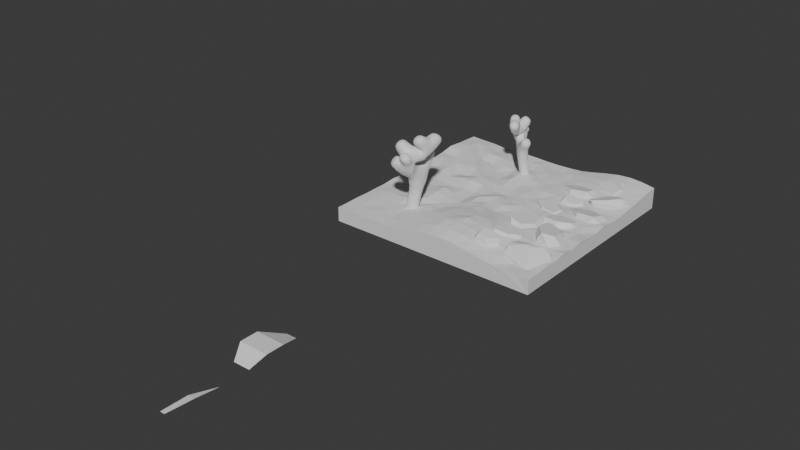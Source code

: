 # Source: simple_garden.blend  (saved by Blender 4.0.36; exported with 4.5.12 LTS)
import bpy
from mathutils import Matrix  # noqa: F401  (used for matrix-valued properties, if any)

bpy.ops.wm.read_factory_settings(use_empty=True)
scene = bpy.context.scene
scene.name = 'Scene'

# ---- collections
col_collection = bpy.data.collections.new('Collection'); scene.collection.children.link(col_collection)
col_rocks = bpy.data.collections.new('rocks'); col_collection.children.link(col_rocks)
col_particles = bpy.data.collections.new('particles'); scene.collection.children.link(col_particles)

# ---- materials (node trees are filled in below, after node groups)
mat_transparent = bpy.data.materials.new('transparent')
mat_transparent.use_transparent_shadow = False
mat_material_001 = bpy.data.materials.new('Material.001')
mat_material_001.use_transparent_shadow = False

# ---- material node trees
mat_transparent.use_nodes = True; mat_transparent.node_tree.nodes.clear()
_N = mat_transparent.node_tree.nodes; _L = mat_transparent.node_tree.links
n0 = _N.new('ShaderNodeBsdfPrincipled'); n0.name = 'Principled BSDF'; n0.location = (10, 300)
n0.inputs[3].default_value = 1.45
n0.inputs[4].default_value = 0.0
n1 = _N.new('ShaderNodeOutputMaterial'); n1.name = 'Material Output'; n1.location = (300, 300)
_L.new(n0.outputs[0], n1.inputs[0])
n1.is_active_output = True
mat_material_001.use_nodes = True; mat_material_001.node_tree.nodes.clear()
_N = mat_material_001.node_tree.nodes; _L = mat_material_001.node_tree.links
n0 = _N.new('ShaderNodeBsdfPrincipled'); n0.name = 'Principled BSDF'; n0.location = (10, 300)
n0.inputs[3].default_value = 1.45
n1 = _N.new('ShaderNodeOutputMaterial'); n1.name = 'Material Output'; n1.location = (300, 300)
_L.new(n0.outputs[0], n1.inputs[0])
n1.is_active_output = True

# ---- world
world_world = bpy.data.worlds.new('World'); scene.world = world_world
world_world.use_nodes = True; world_world.node_tree.nodes.clear()
_N = world_world.node_tree.nodes; _L = world_world.node_tree.links
n0 = _N.new('ShaderNodeOutputWorld'); n0.name = 'World Output'; n0.location = (300, 300)
n1 = _N.new('ShaderNodeBackground'); n1.name = 'Background'; n1.location = (10, 300)
n1.inputs[0].default_value = (0.05088, 0.05088, 0.05088, 1.0)
_L.new(n1.outputs[0], n0.inputs[0])
n0.is_active_output = True
world_world.color = (0.05088, 0.05088, 0.05088)
world_world.use_sun_shadow = False
world_world.sun_shadow_jitter_overblur = 0.0

# ---- meshes
me_plane = bpy.data.meshes.new('Plane')
me_plane.from_pydata([(-1.0, -1.0, 0.0), (1.0, -1.0, 0.0), (-1.0, 1.0, 0.0), (1.0, 1.0, 0.0), (-0.9924, 0.9858, 0.1716), (-1.0, -1.0, 0.1346), (1.0, -0.9974, 0.139), (1.0, 1.0, 0.1973), (-1.0, 0.0, 0.1351), (5.117e-05, -0.9997, 0.2032), (1.0, 0.001614, 0.1374), (0.0, 1.0, 0.1366), (0.0003601, 0.002333, 0.1789), (-1.0, -0.5, 0.1376), (0.5003, -0.9983, 0.1651), (1.001, 0.5059, 0.1497), (-0.4994, 0.9989, 0.1502), (-0.9924, 0.4858, 0.1713), (-0.5, -1.0, 0.1345), (1.002, -0.4885, 0.1544), (0.5, 1.0, 0.1973), (0.0001251, 0.5008, 0.1617), (0.0004526, -0.4971, 0.2183), (-0.5, 0.0, 0.1259), (0.5019, 0.01209, 0.1651), (0.5012, -0.492, 0.1772), (-0.5, -0.5, 0.1291), (-0.4994, 0.4989, 0.1503), (0.5004, 0.5027, 0.1508), (-1.0, -0.75, 0.1378), (0.7501, -0.9995, 0.1354), (1.0, 0.7516, 0.1779), (-0.7451, 0.9908, 0.1598), (-0.9985, 0.2472, 0.1622), (-0.25, -1.0, 0.1628), (1.002, -0.2358, 0.1591), (0.25, 1.0, 0.148), (0.0, 0.75, 0.1519), (0.0002914, -0.2481, 0.1865), (-0.75, 0.0, 0.1402), (0.251, 0.006638, 0.1612), (-1.0, -0.25, 0.1488), (0.2502, -0.9988, 0.2046), (1.0, 0.2517, 0.1374), (-0.25, 1.0, 0.1441), (-0.9887, 0.7288, 0.1862), (-0.75, -1.0, 0.1346), (1.001, -0.7457, 0.1421), (0.75, 1.0, 0.2284), (0.0005129, 0.2533, 0.1534), (0.0002916, -0.7481, 0.2461), (-0.2497, 0.001624, 0.1376), (0.751, 0.006633, 0.1459), (0.5005, -0.247, 0.1462), (0.5009, -0.7444, 0.1892), (0.2513, -0.4914, 0.22), (0.7519, -0.488, 0.1554), (-0.5, -0.25, 0.1644), (-0.5, -0.75, 0.1374), (-0.75, -0.5, 0.1486), (-0.2498, -0.4984, 0.1763), (-0.4985, 0.7472, 0.1679), (-0.5, 0.25, 0.1433), (-0.7451, 0.4908, 0.1694), (-0.25, 0.5, 0.1316), (0.5001, 0.7506, 0.1802), (0.5004, 0.2527, 0.1422), (0.25, 0.5, 0.1572), (0.7506, 0.5038, 0.1537), (0.7504, 0.2523, 0.1392), (0.2504, 0.2524, 0.1432), (0.25, 0.7503, 0.1352), (-0.25, 0.2501, 0.1553), (-0.7494, 0.2489, 0.1703), (-0.7424, 0.7358, 0.1661), (-0.25, -0.7497, 0.1914), (-0.75, -0.75, 0.1335), (-0.75, -0.25, 0.146), (0.7506, -0.7464, 0.1414), (0.2501, -0.7497, 0.2388), (0.2513, -0.2418, 0.1639), (0.7529, -0.231, 0.1674), (-0.2498, -0.2489, 0.1307), (-0.25, 0.75, 0.125), (0.7502, 0.7514, 0.1997), (-1.0, -0.875, 0.1346), (0.876, -0.9937, 0.1454), (1.0, 0.875, 0.1911), (-0.8682, 0.9872, 0.165), (-1.0, 0.1249, 0.1522), (-0.125, -1.0, 0.1847), (1.001, -0.119, 0.1449), (0.125, 1.0, 0.14), (0.0, 0.875, 0.1352), (0.0003572, -0.1227, 0.1663), (-0.875, 0.0, 0.1363), (0.1262, 0.0078, 0.1573), (-1.0, -0.375, 0.1379), (0.3754, -0.9973, 0.1894), (1.0, 0.3765, 0.1371), (-0.375, 1.0, 0.1469), (-0.9898, 0.6059, 0.1961), (-0.625, -1.0, 0.1346), (1.0, -0.6242, 0.1359), (0.625, 1.0, 0.2193), (0.0002511, 0.3766, 0.1495), (0.0004178, -0.6223, 0.2299), (-0.375, 0.0, 0.1453), (0.6264, 0.009184, 0.1491), (0.502, -0.1118, 0.1588), (0.5017, -0.6138, 0.1941), (0.1256, -0.4959, 0.2239), (0.6269, -0.4878, 0.1631), (-0.5, -0.125, 0.1621), (-0.5, -0.625, 0.1417), (-0.875, -0.5, 0.1478), (-0.375, -0.5, 0.1699), (-0.4988, 0.8727, 0.1479), (-0.5, 0.3749, 0.1789), (-0.8682, 0.4872, 0.16), (-0.375, 0.5, 0.1289), (0.5, 0.875, 0.1911), (0.5009, 0.3805, 0.1454), (0.1252, 0.5012, 0.1552), (0.6252, 0.5012, 0.1466), (-1.0, -0.625, 0.1353), (0.625, -0.9999, 0.1423), (1.001, 0.6285, 0.1614), (-0.6225, 0.9953, 0.1445), (-0.9957, 0.3669, 0.1566), (-0.375, -1.0, 0.1432), (1.0, -0.3731, 0.1379), (0.375, 1.0, 0.1705), (0.0, 0.625, 0.1434), (1.238e-05, -0.3749, 0.1991), (-0.625, 0.0, 0.1342), (0.3759, 0.005819, 0.1482), (-1.0, -0.125, 0.1427), (0.1251, -0.9993, 0.2108), (1.002, 0.1363, 0.1542), (-0.125, 1.0, 0.138), (-0.9898, 0.8559, 0.1799), (-0.875, -1.0, 0.1346), (1.0, -0.8747, 0.135), (0.875, 1.0, 0.2193), (0.0005315, 0.1284, 0.1411), (0.0003301, -0.8729, 0.2322), (-0.1249, 0.0009003, 0.1587), (0.8769, 0.01254, 0.1562), (0.5019, -0.3628, 0.1653), (0.5004, -0.8726, 0.1789), (0.3754, -0.4972, 0.1908), (0.876, -0.4938, 0.1453), (-0.5, -0.375, 0.15), (-0.5, -0.875, 0.1397), (-0.625, -0.5, 0.1603), (-0.125, -0.4998, 0.2065), (-0.4988, 0.6227, 0.1333), (-0.5, 0.125, 0.171), (-0.6225, 0.4953, 0.1796), (-0.125, 0.5, 0.1722), (0.5, 0.625, 0.1569), (0.5007, 0.1298, 0.149), (0.3754, 0.5026, 0.1518), (0.8758, 0.5051, 0.1535), (0.7513, 0.3835, 0.1496), (0.7519, 0.1375, 0.156), (0.6255, 0.2533, 0.1449), (0.8759, 0.2559, 0.1448), (0.2509, 0.3807, 0.1632), (0.2511, 0.1323, 0.1509), (0.1258, 0.2549, 0.1579), (0.3751, 0.2506, 0.1525), (0.25, 0.875, 0.1526), (0.2501, 0.6259, 0.1458), (0.125, 0.75, 0.1472), (0.3751, 0.7504, 0.1608), (-0.25, 0.375, 0.1365), (-0.2499, 0.1254, 0.1656), (-0.375, 0.25, 0.1759), (-0.1249, 0.2504, 0.1522), (-0.7475, 0.3703, 0.158), (-0.75, 0.125, 0.1513), (-0.8738, 0.2477, 0.1373), (-0.625, 0.2499, 0.1266), (-0.7432, 0.8622, 0.1729), (-0.7432, 0.6122, 0.1871), (-0.8648, 0.7309, 0.1958), (-0.6207, 0.7419, 0.1732), (-0.2498, -0.6237, 0.1897), (-0.25, -0.875, 0.1762), (-0.375, -0.75, 0.1646), (-0.125, -0.7499, 0.2152), (-0.75, -0.625, 0.1416), (-0.75, -0.875, 0.1378), (-0.875, -0.75, 0.1403), (-0.625, -0.75, 0.139), (-0.75, -0.125, 0.1263), (-0.75, -0.375, 0.1348), (-0.875, -0.25, 0.139), (-0.625, -0.25, 0.1437), (0.7508, -0.6199, 0.1435), (0.75, -0.8749, 0.1349), (0.6263, -0.7413, 0.167), (0.8755, -0.747, 0.1398), (0.2501, -0.6244, 0.2281), (0.2508, -0.8696, 0.2346), (0.1255, -0.747, 0.2526), (0.3754, -0.7472, 0.2143), (0.2502, -0.1238, 0.1585), (0.2509, -0.3694, 0.1841), (0.1258, -0.2449, 0.1631), (0.3765, -0.2406, 0.1561), (0.7504, -0.1226, 0.1387), (0.7508, -0.3697, 0.1437), (0.6258, -0.2445, 0.1475), (0.8759, -0.2441, 0.1448), (-0.2498, -0.1234, 0.134), (-0.2499, -0.3742, 0.1737), (-0.375, -0.2499, 0.1406), (-0.1243, -0.2456, 0.1801), (-0.25, 0.875, 0.1423), (-0.25, 0.625, 0.1426), (-0.375, 0.7499, 0.1543), (-0.125, 0.75, 0.1294), (0.75, 0.8751, 0.2195), (0.7503, 0.6267, 0.1735), (0.6253, 0.752, 0.1946), (0.8751, 0.7507, 0.1923), (0.8753, 0.6267, 0.1693), (0.6254, 0.6276, 0.1713), (0.625, 0.8751, 0.2115), (-0.125, 0.625, 0.1704), (-0.375, 0.625, 0.1534), (-0.375, 0.875, 0.1454), (-0.1246, -0.3722, 0.185), (-0.375, -0.3748, 0.1309), (-0.375, -0.1249, 0.1349), (0.8764, -0.3659, 0.1503), (0.6265, -0.3652, 0.1538), (0.6256, -0.1209, 0.1457), (0.376, -0.3687, 0.1772), (0.1258, -0.3697, 0.1986), (0.1259, -0.119, 0.1797), (0.3758, -0.8697, 0.2117), (0.1255, -0.8718, 0.2407), (0.1255, -0.6221, 0.2516), (0.8753, -0.8733, 0.1376), (0.6262, -0.867, 0.163), (0.6261, -0.6178, 0.1616), (-0.625, -0.375, 0.1397), (-0.875, -0.375, 0.1413), (-0.875, -0.125, 0.1305), (-0.625, -0.875, 0.1379), (-0.875, -0.875, 0.1354), (-0.875, -0.625, 0.1442), (-0.1249, -0.8744, 0.2057), (-0.375, -0.875, 0.1551), (-0.375, -0.625, 0.1652), (-0.6212, 0.6178, 0.1537), (-0.8657, 0.6077, 0.1781), (-0.8657, 0.8577, 0.178), (-0.625, 0.125, 0.1453), (-0.875, 0.125, 0.1442), (-0.8712, 0.3678, 0.1763), (-0.1246, 0.1276, 0.1426), (-0.375, 0.125, 0.1815), (-0.375, 0.375, 0.1441), (0.3753, 0.627, 0.1455), (0.125, 0.6253, 0.1536), (0.125, 0.875, 0.1346), (0.3764, 0.1343, 0.1544), (0.1259, 0.131, 0.1586), (0.1252, 0.3762, 0.1508), (0.8768, 0.1369, 0.1551), (0.6269, 0.1373, 0.1585), (0.6251, 0.3758, 0.138), (0.8754, 0.3776, 0.1392), (0.3757, 0.3799, 0.1561), (0.375, 0.875, 0.1709), (-0.1249, 0.3757, 0.1802), (-0.624, 0.3731, 0.1692), (-0.6212, 0.8678, 0.1527), (-0.1248, -0.6238, 0.2234), (-0.625, -0.625, 0.1385), (-0.625, -0.125, 0.1397), (0.876, -0.6188, 0.1453), (0.3765, -0.615, 0.2197), (0.3756, -0.1209, 0.1485), (0.8759, -0.119, 0.145), (-0.1245, -0.1216, 0.1827), (-0.125, 0.875, 0.149), (0.875, 0.8751, 0.2114)], [], [(0, 2, 3, 1), (292, 7, 144), (1, 3, 7, 87, 31, 127, 15, 99, 43, 139, 10, 91, 35, 131, 19, 103, 47, 143, 6), (2, 0, 5, 85, 29, 125, 13, 97, 41, 137, 8, 89, 33, 129, 17, 101, 45, 141, 4), (3, 2, 4, 88, 32, 128, 16, 100, 44, 140, 11, 92, 36, 132, 20, 104, 48, 144, 7), (0, 1, 6, 86, 30, 126, 14, 98, 42, 138, 9, 90, 34, 130, 18, 102, 46, 142, 5), (93, 140, 291), (290, 12, 147), (289, 10, 148), (109, 136, 288), (110, 151, 287), (103, 152, 286), (285, 23, 135), (284, 26, 155), (106, 156, 283), (117, 128, 282), (118, 159, 281), (105, 160, 280), (121, 132, 279), (278, 28, 163), (99, 164, 277), (165, 124, 276), (275, 69, 167), (274, 43, 168), (169, 123, 273), (272, 70, 171), (271, 66, 172), (173, 92, 270), (174, 175, 269), (161, 176, 268), (177, 120, 267), (178, 179, 266), (145, 180, 265), (181, 119, 264), (182, 183, 263), (262, 62, 184), (185, 88, 261), (186, 187, 260), (157, 188, 259), (189, 116, 258), (190, 191, 257), (146, 192, 256), (255, 59, 115), (254, 76, 195), (253, 58, 196), (252, 39, 95), (198, 199, 251), (153, 200, 250), (249, 56, 112), (248, 78, 203), (143, 204, 247), (205, 111, 246), (245, 79, 207), (244, 54, 208), (243, 40, 96), (210, 211, 242), (149, 212, 241), (240, 52, 108), (214, 215, 239), (131, 216, 238), (217, 107, 237), (236, 82, 219), (235, 38, 220), (234, 44, 100), (222, 223, 233), (133, 224, 232), (225, 104, 231), (230, 84, 227), (229, 31, 228), (226, 228, 84), (68, 229, 226), (15, 229, 164), (230, 65, 161), (124, 161, 28), (68, 230, 124), (231, 20, 121), (227, 121, 65), (84, 231, 227), (222, 224, 83), (160, 222, 64), (21, 232, 160), (233, 61, 157), (120, 157, 27), (120, 222, 233), (234, 16, 117), (223, 117, 61), (223, 221, 234), (218, 220, 82), (60, 235, 218), (156, 134, 235), (153, 219, 57), (26, 236, 153), (116, 218, 236), (237, 23, 113), (219, 113, 57), (82, 237, 219), (214, 216, 81), (56, 238, 214), (152, 131, 238), (149, 215, 53), (112, 149, 25), (112, 214, 239), (109, 108, 24), (53, 240, 109), (81, 240, 215), (241, 80, 210), (151, 210, 55), (25, 241, 151), (242, 38, 134), (111, 134, 22), (55, 242, 111), (243, 12, 94), (211, 94, 38), (211, 209, 243), (206, 208, 79), (42, 244, 206), (98, 150, 244), (245, 50, 146), (138, 146, 9), (42, 245, 138), (106, 111, 22), (50, 246, 106), (207, 205, 246), (247, 78, 202), (86, 202, 30), (86, 143, 247), (248, 54, 150), (126, 150, 14), (126, 202, 248), (249, 25, 110), (54, 249, 110), (203, 201, 249), (250, 77, 198), (59, 250, 198), (155, 153, 250), (97, 199, 41), (13, 251, 97), (59, 251, 115), (252, 8, 137), (199, 137, 41), (199, 197, 252), (194, 196, 76), (102, 194, 46), (18, 253, 102), (254, 29, 85), (142, 85, 5), (46, 254, 142), (255, 13, 125), (195, 125, 29), (195, 193, 255), (256, 75, 190), (90, 190, 34), (9, 256, 90), (257, 58, 154), (130, 154, 18), (34, 257, 130), (114, 116, 26), (191, 114, 58), (75, 258, 191), (259, 74, 186), (159, 186, 63), (27, 259, 159), (260, 45, 101), (119, 101, 17), (63, 260, 119), (141, 88, 4), (187, 141, 45), (74, 261, 187), (262, 73, 182), (39, 262, 182), (23, 262, 135), (263, 33, 89), (8, 263, 89), (39, 263, 95), (264, 17, 129), (183, 129, 33), (73, 264, 183), (265, 72, 178), (147, 178, 51), (147, 145, 265), (158, 179, 62), (107, 158, 23), (107, 178, 266), (267, 27, 118), (179, 118, 62), (72, 267, 179), (268, 71, 174), (163, 174, 67), (163, 161, 268), (269, 37, 133), (123, 133, 21), (123, 174, 269), (270, 11, 93), (175, 93, 37), (71, 270, 175), (170, 172, 70), (136, 170, 40), (24, 271, 136), (272, 49, 145), (96, 145, 12), (40, 272, 96), (105, 123, 21), (49, 273, 105), (70, 273, 171), (166, 168, 69), (148, 166, 52), (148, 139, 274), (275, 66, 162), (108, 162, 24), (108, 166, 275), (122, 124, 28), (66, 276, 122), (69, 276, 167), (165, 164, 68), (69, 277, 165), (168, 99, 277), (278, 67, 169), (70, 278, 169), (66, 278, 172), (173, 132, 36), (176, 173, 71), (65, 279, 176), (177, 160, 64), (180, 177, 72), (49, 280, 180), (281, 63, 181), (184, 181, 73), (62, 281, 184), (282, 32, 185), (188, 185, 74), (61, 282, 188), (189, 156, 60), (192, 189, 75), (50, 283, 192), (284, 59, 193), (196, 193, 76), (58, 284, 196), (285, 39, 197), (77, 285, 197), (200, 113, 285), (201, 152, 56), (204, 201, 78), (204, 103, 286), (287, 55, 205), (208, 205, 79), (54, 287, 208), (288, 40, 209), (212, 209, 80), (53, 288, 212), (289, 52, 213), (81, 289, 213), (35, 289, 216), (217, 147, 51), (220, 217, 82), (220, 94, 290), (221, 140, 44), (224, 221, 83), (37, 291, 224), (225, 144, 48), (84, 292, 225), (228, 87, 292), (292, 87, 7), (93, 11, 140), (290, 94, 12), (289, 91, 10), (109, 24, 136), (110, 25, 151), (103, 19, 152), (285, 113, 23), (284, 114, 26), (106, 22, 156), (117, 16, 128), (118, 27, 159), (105, 21, 160), (121, 20, 132), (278, 122, 28), (99, 15, 164), (165, 68, 124), (275, 166, 69), (274, 139, 43), (169, 67, 123), (272, 170, 70), (271, 162, 66), (173, 36, 92), (174, 71, 175), (161, 65, 176), (177, 64, 120), (178, 72, 179), (145, 49, 180), (181, 63, 119), (182, 73, 183), (262, 158, 62), (185, 32, 88), (186, 74, 187), (157, 61, 188), (189, 60, 116), (190, 75, 191), (146, 50, 192), (255, 193, 59), (254, 194, 76), (253, 154, 58), (252, 197, 39), (198, 77, 199), (153, 57, 200), (249, 201, 56), (248, 202, 78), (143, 47, 204), (205, 55, 111), (245, 206, 79), (244, 150, 54), (243, 209, 40), (210, 80, 211), (149, 53, 212), (240, 213, 52), (214, 81, 215), (131, 35, 216), (217, 51, 107), (236, 218, 82), (235, 134, 38), (234, 221, 44), (222, 83, 223), (133, 37, 224), (225, 48, 104), (230, 226, 84), (229, 127, 31), (226, 229, 228), (68, 164, 229), (15, 127, 229), (230, 227, 65), (124, 230, 161), (68, 226, 230), (231, 104, 20), (227, 231, 121), (84, 225, 231), (222, 232, 224), (160, 232, 222), (21, 133, 232), (233, 223, 61), (120, 233, 157), (120, 64, 222), (234, 100, 16), (223, 234, 117), (223, 83, 221), (218, 235, 220), (60, 156, 235), (156, 22, 134), (153, 236, 219), (26, 116, 236), (116, 60, 218), (237, 107, 23), (219, 237, 113), (82, 217, 237), (214, 238, 216), (56, 152, 238), (152, 19, 131), (149, 239, 215), (112, 239, 149), (112, 56, 214), (109, 240, 108), (53, 215, 240), (81, 213, 240), (241, 212, 80), (151, 241, 210), (25, 149, 241), (242, 211, 38), (111, 242, 134), (55, 210, 242), (243, 96, 12), (211, 243, 94), (211, 80, 209), (206, 244, 208), (42, 98, 244), (98, 14, 150), (245, 207, 50), (138, 245, 146), (42, 206, 245), (106, 246, 111), (50, 207, 246), (207, 79, 205), (247, 204, 78), (86, 247, 202), (86, 6, 143), (248, 203, 54), (126, 248, 150), (126, 30, 202), (249, 112, 25), (54, 203, 249), (203, 78, 201), (250, 200, 77), (59, 155, 250), (155, 26, 153), (97, 251, 199), (13, 115, 251), (59, 198, 251), (252, 95, 8), (199, 252, 137), (199, 77, 197), (194, 253, 196), (102, 253, 194), (18, 154, 253), (254, 195, 29), (142, 254, 85), (46, 194, 254), (255, 115, 13), (195, 255, 125), (195, 76, 193), (256, 192, 75), (90, 256, 190), (9, 146, 256), (257, 191, 58), (130, 257, 154), (34, 190, 257), (114, 258, 116), (191, 258, 114), (75, 189, 258), (259, 188, 74), (159, 259, 186), (27, 157, 259), (260, 187, 45), (119, 260, 101), (63, 186, 260), (141, 261, 88), (187, 261, 141), (74, 185, 261), (262, 184, 73), (39, 135, 262), (23, 158, 262), (263, 183, 33), (8, 95, 263), (39, 182, 263), (264, 119, 17), (183, 264, 129), (73, 181, 264), (265, 180, 72), (147, 265, 178), (147, 12, 145), (158, 266, 179), (107, 266, 158), (107, 51, 178), (267, 120, 27), (179, 267, 118), (72, 177, 267), (268, 176, 71), (163, 268, 174), (163, 28, 161), (269, 175, 37), (123, 269, 133), (123, 67, 174), (270, 92, 11), (175, 270, 93), (71, 173, 270), (170, 271, 172), (136, 271, 170), (24, 162, 271), (272, 171, 49), (96, 272, 145), (40, 170, 272), (105, 273, 123), (49, 171, 273), (70, 169, 273), (166, 274, 168), (148, 274, 166), (148, 10, 139), (275, 167, 66), (108, 275, 162), (108, 52, 166), (122, 276, 124), (66, 167, 276), (69, 165, 276), (165, 277, 164), (69, 168, 277), (168, 43, 99), (278, 163, 67), (70, 172, 278), (66, 122, 278), (173, 279, 132), (176, 279, 173), (65, 121, 279), (177, 280, 160), (180, 280, 177), (49, 105, 280), (281, 159, 63), (184, 281, 181), (62, 118, 281), (282, 128, 32), (188, 282, 185), (61, 117, 282), (189, 283, 156), (192, 283, 189), (50, 106, 283), (284, 155, 59), (196, 284, 193), (58, 114, 284), (285, 135, 39), (77, 200, 285), (200, 57, 113), (201, 286, 152), (204, 286, 201), (204, 47, 103), (287, 151, 55), (208, 287, 205), (54, 110, 287), (288, 136, 40), (212, 288, 209), (53, 109, 288), (289, 148, 52), (81, 216, 289), (35, 91, 289), (217, 290, 147), (220, 290, 217), (220, 38, 94), (221, 291, 140), (224, 291, 221), (37, 93, 291), (225, 292, 144), (84, 228, 292), (228, 31, 87)])
_uv = me_plane.uv_layers.new(name='UVMap')
_uv.uv.foreach_set('vector', [0.0, 0.0, 0.0, 1.0, 1.0, 1.0, 1.0, 0.0, 0.9375, 0.9375, 1.0, 1.0, 0.9375, 1.0, 1.0, 0.0, 1.0, 1.0, 1.0, 1.0, 1.0, 0.9375, 1.0, 0.875, 1.0, 0.8125, 1.0, 0.75, 1.0, 0.6875, 1.0, 0.625, 1.0, 0.5625, 1.0, 0.5, 1.0, 0.4375, 1.0, 0.375, 1.0, 0.3125, 1.0, 0.25, 1.0, 0.1875, 1.0, 0.125, 1.0, 0.0625, 1.0, 0.0, 0.0, 1.0, 0.0, 0.0, 0.0, 0.0, 0.0, 0.0625, 0.0, 0.125, 0.0, 0.1875, 0.0, 0.25, 0.0, 0.3125, 0.0, 0.375, 0.0, 0.4375, 0.0, 0.5, 0.0, 0.5625, 0.0, 0.625, 0.0, 0.6875, 0.0, 0.75, 0.0, 0.8125, 0.0, 0.875, 0.0, 0.9375, 0.0, 1.0, 1.0, 1.0, 0.0, 1.0, 0.0, 1.0, 0.0625, 1.0, 0.125, 1.0, 0.1875, 1.0, 0.25, 1.0, 0.3125, 1.0, 0.375, 1.0, 0.4375, 1.0, 0.5, 1.0, 0.5625, 1.0, 0.625, 1.0, 0.6875, 1.0, 0.75, 1.0, 0.8125, 1.0, 0.875, 1.0, 0.9375, 1.0, 1.0, 1.0, 0.0, 0.0, 1.0, 0.0, 1.0, 0.0, 0.9375, 0.0, 0.875, 0.0, 0.8125, 0.0, 0.75, 0.0, 0.6875, 0.0, 0.625, 0.0, 0.5625, 0.0, 0.5, 0.0, 0.4375, 0.0, 0.375, 0.0, 0.3125, 0.0, 0.25, 0.0, 0.1875, 0.0, 0.125, 0.0, 0.0625, 0.0, 0.0, 0.0, 0.5, 0.9375, 0.4375, 1.0, 0.4375, 0.9375, 0.4375, 0.4375, 0.5, 0.5, 0.4375, 0.5, 0.9375, 0.4375, 1.0, 0.5, 0.9375, 0.5, 0.75, 0.4375, 0.6875, 0.5, 0.6875, 0.4375, 0.75, 0.1875, 0.6875, 0.25, 0.6875, 0.1875, 1.0, 0.1875, 0.9375, 0.25, 0.9375, 0.1875, 0.1875, 0.4375, 0.25, 0.5, 0.1875, 0.5, 0.1875, 0.1875, 0.25, 0.25, 0.1875, 0.25, 0.5, 0.1875, 0.4375, 0.25, 0.4375, 0.1875, 0.25, 0.9375, 0.1875, 1.0, 0.1875, 0.9375, 0.25, 0.6875, 0.1875, 0.75, 0.1875, 0.6875, 0.5, 0.6875, 0.4375, 0.75, 0.4375, 0.6875, 0.75, 0.9375, 0.6875, 1.0, 0.6875, 0.9375, 0.6875, 0.6875, 0.75, 0.75, 0.6875, 0.75, 1.0, 0.6875, 0.9375, 0.75, 0.9375, 0.6875, 0.875, 0.6875, 0.8125, 0.75, 0.8125, 0.6875, 0.8125, 0.5625, 0.875, 0.625, 0.8125, 0.625, 0.9375, 0.5625, 1.0, 0.625, 0.9375, 0.625, 0.625, 0.6875, 0.5625, 0.75, 0.5625, 0.6875, 0.5625, 0.5625, 0.625, 0.625, 0.5625, 0.625, 0.6875, 0.5625, 0.75, 0.625, 0.6875, 0.625, 0.625, 0.9375, 0.5625, 1.0, 0.5625, 0.9375, 0.625, 0.8125, 0.5625, 0.875, 0.5625, 0.8125, 0.75, 0.8125, 0.6875, 0.875, 0.6875, 0.8125, 0.375, 0.6875, 0.3125, 0.75, 0.3125, 0.6875, 0.375, 0.5625, 0.3125, 0.625, 0.3125, 0.5625, 0.5, 0.5625, 0.4375, 0.625, 0.4375, 0.5625, 0.125, 0.6875, 0.0625, 0.75, 0.0625, 0.6875, 0.125, 0.5625, 0.0625, 0.625, 0.0625, 0.5625, 0.1875, 0.5625, 0.25, 0.625, 0.1875, 0.625, 0.125, 0.9375, 0.0625, 1.0, 0.0625, 0.9375, 0.125, 0.8125, 0.0625, 0.875, 0.0625, 0.8125, 0.25, 0.8125, 0.1875, 0.875, 0.1875, 0.8125, 0.375, 0.1875, 0.3125, 0.25, 0.3125, 0.1875, 0.375, 0.0625, 0.3125, 0.125, 0.3125, 0.0625, 0.5, 0.0625, 0.4375, 0.125, 0.4375, 0.0625, 0.0625, 0.1875, 0.125, 0.25, 0.0625, 0.25, 0.0625, 0.0625, 0.125, 0.125, 0.0625, 0.125, 0.1875, 0.0625, 0.25, 0.125, 0.1875, 0.125, 0.0625, 0.4375, 0.125, 0.5, 0.0625, 0.5, 0.125, 0.3125, 0.0625, 0.375, 0.0625, 0.3125, 0.25, 0.3125, 0.1875, 0.375, 0.1875, 0.3125, 0.8125, 0.1875, 0.875, 0.25, 0.8125, 0.25, 0.8125, 0.0625, 0.875, 0.125, 0.8125, 0.125, 1.0, 0.0625, 0.9375, 0.125, 0.9375, 0.0625, 0.625, 0.1875, 0.5625, 0.25, 0.5625, 0.1875, 0.5625, 0.0625, 0.625, 0.125, 0.5625, 0.125, 0.6875, 0.0625, 0.75, 0.125, 0.6875, 0.125, 0.5625, 0.4375, 0.625, 0.5, 0.5625, 0.5, 0.625, 0.3125, 0.5625, 0.375, 0.5625, 0.3125, 0.75, 0.3125, 0.6875, 0.375, 0.6875, 0.3125, 0.8125, 0.4375, 0.875, 0.5, 0.8125, 0.5, 0.875, 0.3125, 0.8125, 0.375, 0.8125, 0.3125, 1.0, 0.3125, 0.9375, 0.375, 0.9375, 0.3125, 0.375, 0.4375, 0.3125, 0.5, 0.3125, 0.4375, 0.3125, 0.3125, 0.375, 0.375, 0.3125, 0.375, 0.4375, 0.3125, 0.5, 0.375, 0.4375, 0.375, 0.3125, 0.9375, 0.375, 1.0, 0.3125, 1.0, 0.375, 0.8125, 0.3125, 0.875, 0.3125, 0.8125, 0.5, 0.8125, 0.4375, 0.875, 0.4375, 0.8125, 0.875, 0.9375, 0.8125, 1.0, 0.8125, 0.9375, 0.8125, 0.8125, 0.875, 0.875, 0.8125, 0.875, 0.9375, 0.8125, 1.0, 0.875, 0.9375, 0.875, 0.875, 0.8125, 0.9375, 0.875, 0.875, 0.875, 0.875, 0.75, 0.9375, 0.8125, 0.875, 0.8125, 1.0, 0.75, 0.9375, 0.8125, 0.9375, 0.75, 0.8125, 0.8125, 0.75, 0.875, 0.75, 0.8125, 0.8125, 0.75, 0.75, 0.8125, 0.75, 0.75, 0.875, 0.75, 0.8125, 0.8125, 0.8125, 0.75, 0.8125, 0.9375, 0.75, 1.0, 0.75, 0.9375, 0.8125, 0.875, 0.75, 0.9375, 0.75, 0.875, 0.875, 0.875, 0.8125, 0.9375, 0.8125, 0.875, 0.375, 0.8125, 0.4375, 0.875, 0.375, 0.875, 0.4375, 0.75, 0.375, 0.8125, 0.375, 0.75, 0.5, 0.75, 0.4375, 0.8125, 0.4375, 0.75, 0.3125, 0.8125, 0.25, 0.875, 0.25, 0.8125, 0.3125, 0.75, 0.25, 0.8125, 0.25, 0.75, 0.3125, 0.75, 0.375, 0.8125, 0.3125, 0.8125, 0.3125, 0.9375, 0.25, 1.0, 0.25, 0.9375, 0.3125, 0.875, 0.25, 0.9375, 0.25, 0.875, 0.3125, 0.875, 0.375, 0.9375, 0.3125, 0.9375, 0.375, 0.3125, 0.4375, 0.375, 0.375, 0.375, 0.375, 0.25, 0.4375, 0.3125, 0.375, 0.3125, 0.4375, 0.25, 0.5, 0.3125, 0.4375, 0.3125, 0.25, 0.3125, 0.3125, 0.375, 0.25, 0.375, 0.25, 0.25, 0.3125, 0.3125, 0.25, 0.3125, 0.3125, 0.25, 0.375, 0.3125, 0.3125, 0.3125, 0.3125, 0.4375, 0.25, 0.5, 0.25, 0.4375, 0.3125, 0.375, 0.25, 0.4375, 0.25, 0.375, 0.375, 0.375, 0.3125, 0.4375, 0.3125, 0.375, 0.875, 0.3125, 0.9375, 0.375, 0.875, 0.375, 0.875, 0.25, 0.9375, 0.3125, 0.875, 0.3125, 0.9375, 0.25, 1.0, 0.3125, 0.9375, 0.3125, 0.75, 0.3125, 0.8125, 0.375, 0.75, 0.375, 0.8125, 0.25, 0.75, 0.3125, 0.75, 0.25, 0.8125, 0.25, 0.875, 0.3125, 0.8125, 0.3125, 0.75, 0.4375, 0.8125, 0.5, 0.75, 0.5, 0.75, 0.375, 0.8125, 0.4375, 0.75, 0.4375, 0.875, 0.375, 0.8125, 0.4375, 0.8125, 0.375, 0.6875, 0.3125, 0.625, 0.375, 0.625, 0.3125, 0.6875, 0.25, 0.625, 0.3125, 0.625, 0.25, 0.75, 0.25, 0.6875, 0.3125, 0.6875, 0.25, 0.5625, 0.3125, 0.5, 0.375, 0.5, 0.3125, 0.5625, 0.25, 0.5, 0.3125, 0.5, 0.25, 0.625, 0.25, 0.5625, 0.3125, 0.5625, 0.25, 0.5625, 0.4375, 0.5, 0.5, 0.5, 0.4375, 0.5625, 0.375, 0.5, 0.4375, 0.5, 0.375, 0.5625, 0.375, 0.625, 0.4375, 0.5625, 0.4375, 0.625, 0.0625, 0.6875, 0.125, 0.625, 0.125, 0.625, 0.0, 0.6875, 0.0625, 0.625, 0.0625, 0.6875, 0.0, 0.75, 0.0625, 0.6875, 0.0625, 0.5625, 0.0625, 0.5, 0.125, 0.5, 0.0625, 0.5625, 0.0, 0.5, 0.0625, 0.5, 0.0, 0.625, 0.0, 0.5625, 0.0625, 0.5625, 0.0, 0.5, 0.1875, 0.5625, 0.25, 0.5, 0.25, 0.5, 0.125, 0.5625, 0.1875, 0.5, 0.1875, 0.5625, 0.125, 0.625, 0.1875, 0.5625, 0.1875, 0.9375, 0.0625, 0.875, 0.125, 0.875, 0.0625, 0.9375, 0.0, 0.875, 0.0625, 0.875, 0.0, 0.9375, 0.0, 1.0, 0.0625, 0.9375, 0.0625, 0.8125, 0.0625, 0.75, 0.125, 0.75, 0.0625, 0.8125, 0.0, 0.75, 0.0625, 0.75, 0.0, 0.8125, 0.0, 0.875, 0.0625, 0.8125, 0.0625, 0.8125, 0.1875, 0.75, 0.25, 0.75, 0.1875, 0.75, 0.125, 0.8125, 0.1875, 0.75, 0.1875, 0.8125, 0.125, 0.875, 0.1875, 0.8125, 0.1875, 0.1875, 0.3125, 0.125, 0.375, 0.125, 0.3125, 0.125, 0.25, 0.1875, 0.3125, 0.125, 0.3125, 0.1875, 0.25, 0.25, 0.3125, 0.1875, 0.3125, 0.0, 0.3125, 0.0625, 0.375, 0.0, 0.375, 0.0, 0.25, 0.0625, 0.3125, 0.0, 0.3125, 0.125, 0.25, 0.0625, 0.3125, 0.0625, 0.25, 0.0625, 0.4375, 0.0, 0.5, 0.0, 0.4375, 0.0625, 0.375, 0.0, 0.4375, 0.0, 0.375, 0.0625, 0.375, 0.125, 0.4375, 0.0625, 0.4375, 0.125, 0.0625, 0.1875, 0.125, 0.125, 0.125, 0.1875, 0.0, 0.125, 0.0625, 0.125, 0.0, 0.25, 0.0, 0.1875, 0.0625, 0.1875, 0.0, 0.0625, 0.0625, 0.0, 0.125, 0.0, 0.0625, 0.0625, 0.0, 0.0, 0.0625, 0.0, 0.0, 0.125, 0.0, 0.0625, 0.0625, 0.0625, 0.0, 0.0625, 0.1875, 0.0, 0.25, 0.0, 0.1875, 0.0625, 0.125, 0.0, 0.1875, 0.0, 0.125, 0.0625, 0.125, 0.125, 0.1875, 0.0625, 0.1875, 0.4375, 0.0625, 0.375, 0.125, 0.375, 0.0625, 0.4375, 0.0, 0.375, 0.0625, 0.375, 0.0, 0.5, 0.0, 0.4375, 0.0625, 0.4375, 0.0, 0.3125, 0.0625, 0.25, 0.125, 0.25, 0.0625, 0.3125, 0.0, 0.25, 0.0625, 0.25, 0.0, 0.375, 0.0, 0.3125, 0.0625, 0.3125, 0.0, 0.25, 0.1875, 0.3125, 0.25, 0.25, 0.25, 0.3125, 0.125, 0.25, 0.1875, 0.25, 0.125, 0.375, 0.125, 0.3125, 0.1875, 0.3125, 0.125, 0.1875, 0.8125, 0.125, 0.875, 0.125, 0.8125, 0.1875, 0.75, 0.125, 0.8125, 0.125, 0.75, 0.25, 0.75, 0.1875, 0.8125, 0.1875, 0.75, 0.0625, 0.8125, 0.0, 0.875, 0.0, 0.8125, 0.0625, 0.75, 0.0, 0.8125, 0.0, 0.75, 0.125, 0.75, 0.0625, 0.8125, 0.0625, 0.75, 0.0, 0.9375, 0.0625, 1.0, 0.0, 1.0, 0.0625, 0.875, 0.0, 0.9375, 0.0, 0.875, 0.125, 0.875, 0.0625, 0.9375, 0.0625, 0.875, 0.1875, 0.5625, 0.125, 0.625, 0.125, 0.5625, 0.125, 0.5, 0.1875, 0.5625, 0.125, 0.5625, 0.25, 0.5, 0.1875, 0.5625, 0.1875, 0.5, 0.0625, 0.5625, 0.0, 0.625, 0.0, 0.5625, 0.0, 0.5, 0.0625, 0.5625, 0.0, 0.5625, 0.125, 0.5, 0.0625, 0.5625, 0.0625, 0.5, 0.0625, 0.6875, 0.0, 0.75, 0.0, 0.6875, 0.0625, 0.625, 0.0, 0.6875, 0.0, 0.625, 0.125, 0.625, 0.0625, 0.6875, 0.0625, 0.625, 0.4375, 0.5625, 0.375, 0.625, 0.375, 0.5625, 0.4375, 0.5, 0.375, 0.5625, 0.375, 0.5, 0.4375, 0.5, 0.5, 0.5625, 0.4375, 0.5625, 0.25, 0.5625, 0.3125, 0.625, 0.25, 0.625, 0.3125, 0.5, 0.25, 0.5625, 0.25, 0.5, 0.3125, 0.5, 0.375, 0.5625, 0.3125, 0.5625, 0.3125, 0.6875, 0.25, 0.75, 0.25, 0.6875, 0.3125, 0.625, 0.25, 0.6875, 0.25, 0.625, 0.375, 0.625, 0.3125, 0.6875, 0.3125, 0.625, 0.6875, 0.8125, 0.625, 0.875, 0.625, 0.8125, 0.6875, 0.75, 0.625, 0.8125, 0.625, 0.75, 0.6875, 0.75, 0.75, 0.8125, 0.6875, 0.8125, 0.5625, 0.8125, 0.5, 0.875, 0.5, 0.8125, 0.5625, 0.75, 0.5, 0.8125, 0.5, 0.75, 0.5625, 0.75, 0.625, 0.8125, 0.5625, 0.8125, 0.5625, 0.9375, 0.5, 1.0, 0.5, 0.9375, 0.5625, 0.875, 0.5, 0.9375, 0.5, 0.875, 0.625, 0.875, 0.5625, 0.9375, 0.5625, 0.875, 0.625, 0.5625, 0.6875, 0.625, 0.625, 0.625, 0.6875, 0.5, 0.625, 0.5625, 0.625, 0.5, 0.75, 0.5, 0.6875, 0.5625, 0.6875, 0.5, 0.5625, 0.5625, 0.5, 0.625, 0.5, 0.5625, 0.5625, 0.5, 0.5, 0.5625, 0.5, 0.5, 0.625, 0.5, 0.5625, 0.5625, 0.5625, 0.5, 0.5, 0.6875, 0.5625, 0.75, 0.5, 0.75, 0.5, 0.625, 0.5625, 0.6875, 0.5, 0.6875, 0.625, 0.625, 0.5625, 0.6875, 0.5625, 0.625, 0.875, 0.5625, 0.9375, 0.625, 0.875, 0.625, 0.9375, 0.5, 0.875, 0.5625, 0.875, 0.5, 0.9375, 0.5, 1.0, 0.5625, 0.9375, 0.5625, 0.8125, 0.5625, 0.75, 0.625, 0.75, 0.5625, 0.8125, 0.5, 0.75, 0.5625, 0.75, 0.5, 0.8125, 0.5, 0.875, 0.5625, 0.8125, 0.5625, 0.75, 0.6875, 0.8125, 0.75, 0.75, 0.75, 0.75, 0.625, 0.8125, 0.6875, 0.75, 0.6875, 0.875, 0.625, 0.8125, 0.6875, 0.8125, 0.625, 0.875, 0.6875, 0.9375, 0.75, 0.875, 0.75, 0.875, 0.625, 0.9375, 0.6875, 0.875, 0.6875, 0.9375, 0.625, 1.0, 0.6875, 0.9375, 0.6875, 0.6875, 0.6875, 0.625, 0.75, 0.625, 0.6875, 0.625, 0.625, 0.6875, 0.6875, 0.625, 0.6875, 0.75, 0.625, 0.6875, 0.6875, 0.6875, 0.625, 0.625, 0.9375, 0.6875, 1.0, 0.625, 1.0, 0.6875, 0.875, 0.625, 0.9375, 0.625, 0.875, 0.75, 0.875, 0.6875, 0.9375, 0.6875, 0.875, 0.375, 0.6875, 0.4375, 0.75, 0.375, 0.75, 0.4375, 0.625, 0.375, 0.6875, 0.375, 0.625, 0.5, 0.625, 0.4375, 0.6875, 0.4375, 0.625, 0.1875, 0.6875, 0.125, 0.75, 0.125, 0.6875, 0.1875, 0.625, 0.125, 0.6875, 0.125, 0.625, 0.25, 0.625, 0.1875, 0.6875, 0.1875, 0.625, 0.1875, 0.9375, 0.125, 1.0, 0.125, 0.9375, 0.1875, 0.875, 0.125, 0.9375, 0.125, 0.875, 0.25, 0.875, 0.1875, 0.9375, 0.1875, 0.875, 0.375, 0.1875, 0.4375, 0.25, 0.375, 0.25, 0.4375, 0.125, 0.375, 0.1875, 0.375, 0.125, 0.5, 0.125, 0.4375, 0.1875, 0.4375, 0.125, 0.1875, 0.1875, 0.125, 0.25, 0.125, 0.1875, 0.1875, 0.125, 0.125, 0.1875, 0.125, 0.125, 0.25, 0.125, 0.1875, 0.1875, 0.1875, 0.125, 0.1875, 0.4375, 0.125, 0.5, 0.125, 0.4375, 0.125, 0.375, 0.1875, 0.4375, 0.125, 0.4375, 0.1875, 0.375, 0.25, 0.4375, 0.1875, 0.4375, 0.875, 0.1875, 0.9375, 0.25, 0.875, 0.25, 0.9375, 0.125, 0.875, 0.1875, 0.875, 0.125, 0.9375, 0.125, 1.0, 0.1875, 0.9375, 0.1875, 0.6875, 0.1875, 0.625, 0.25, 0.625, 0.1875, 0.6875, 0.125, 0.625, 0.1875, 0.625, 0.125, 0.75, 0.125, 0.6875, 0.1875, 0.6875, 0.125, 0.6875, 0.4375, 0.625, 0.5, 0.625, 0.4375, 0.6875, 0.375, 0.625, 0.4375, 0.625, 0.375, 0.75, 0.375, 0.6875, 0.4375, 0.6875, 0.375, 0.9375, 0.4375, 0.875, 0.5, 0.875, 0.4375, 0.875, 0.375, 0.9375, 0.4375, 0.875, 0.4375, 1.0, 0.375, 0.9375, 0.4375, 0.9375, 0.375, 0.375, 0.4375, 0.4375, 0.5, 0.375, 0.5, 0.4375, 0.375, 0.375, 0.4375, 0.375, 0.375, 0.4375, 0.375, 0.5, 0.4375, 0.4375, 0.4375, 0.375, 0.9375, 0.4375, 1.0, 0.375, 1.0, 0.4375, 0.875, 0.375, 0.9375, 0.375, 0.875, 0.5, 0.875, 0.4375, 0.9375, 0.4375, 0.875, 0.875, 0.9375, 0.9375, 1.0, 0.875, 1.0, 0.875, 0.875, 0.9375, 0.9375, 0.875, 0.9375, 0.9375, 0.875, 1.0, 0.9375, 0.9375, 0.9375, 0.9375, 0.9375, 1.0, 0.9375, 1.0, 1.0, 0.5, 0.9375, 0.5, 1.0, 0.4375, 1.0, 0.4375, 0.4375, 0.5, 0.4375, 0.5, 0.5, 0.9375, 0.4375, 1.0, 0.4375, 1.0, 0.5, 0.75, 0.4375, 0.75, 0.5, 0.6875, 0.5, 0.75, 0.1875, 0.75, 0.25, 0.6875, 0.25, 1.0, 0.1875, 1.0, 0.25, 0.9375, 0.25, 0.1875, 0.4375, 0.25, 0.4375, 0.25, 0.5, 0.1875, 0.1875, 0.25, 0.1875, 0.25, 0.25, 0.5, 0.1875, 0.5, 0.25, 0.4375, 0.25, 0.25, 0.9375, 0.25, 1.0, 0.1875, 1.0, 0.25, 0.6875, 0.25, 0.75, 0.1875, 0.75, 0.5, 0.6875, 0.5, 0.75, 0.4375, 0.75, 0.75, 0.9375, 0.75, 1.0, 0.6875, 1.0, 0.6875, 0.6875, 0.75, 0.6875, 0.75, 0.75, 1.0, 0.6875, 1.0, 0.75, 0.9375, 0.75, 0.875, 0.6875, 0.875, 0.75, 0.8125, 0.75, 0.8125, 0.5625, 0.875, 0.5625, 0.875, 0.625, 0.9375, 0.5625, 1.0, 0.5625, 1.0, 0.625, 0.625, 0.6875, 0.625, 0.75, 0.5625, 0.75, 0.5625, 0.5625, 0.625, 0.5625, 0.625, 0.625, 0.6875, 0.5625, 0.75, 0.5625, 0.75, 0.625, 0.625, 0.9375, 0.625, 1.0, 0.5625, 1.0, 0.625, 0.8125, 0.625, 0.875, 0.5625, 0.875, 0.75, 0.8125, 0.75, 0.875, 0.6875, 0.875, 0.375, 0.6875, 0.375, 0.75, 0.3125, 0.75, 0.375, 0.5625, 0.375, 0.625, 0.3125, 0.625, 0.5, 0.5625, 0.5, 0.625, 0.4375, 0.625, 0.125, 0.6875, 0.125, 0.75, 0.0625, 0.75, 0.125, 0.5625, 0.125, 0.625, 0.0625, 0.625, 0.1875, 0.5625, 0.25, 0.5625, 0.25, 0.625, 0.125, 0.9375, 0.125, 1.0, 0.0625, 1.0, 0.125, 0.8125, 0.125, 0.875, 0.0625, 0.875, 0.25, 0.8125, 0.25, 0.875, 0.1875, 0.875, 0.375, 0.1875, 0.375, 0.25, 0.3125, 0.25, 0.375, 0.0625, 0.375, 0.125, 0.3125, 0.125, 0.5, 0.0625, 0.5, 0.125, 0.4375, 0.125, 0.0625, 0.1875, 0.125, 0.1875, 0.125, 0.25, 0.0625, 0.0625, 0.125, 0.0625, 0.125, 0.125, 0.1875, 0.0625, 0.25, 0.0625, 0.25, 0.125, 0.0625, 0.4375, 0.125, 0.4375, 0.125, 0.5, 0.125, 0.3125, 0.125, 0.375, 0.0625, 0.375, 0.25, 0.3125, 0.25, 0.375, 0.1875, 0.375, 0.8125, 0.1875, 0.875, 0.1875, 0.875, 0.25, 0.8125, 0.0625, 0.875, 0.0625, 0.875, 0.125, 1.0, 0.0625, 1.0, 0.125, 0.9375, 0.125, 0.625, 0.1875, 0.625, 0.25, 0.5625, 0.25, 0.5625, 0.0625, 0.625, 0.0625, 0.625, 0.125, 0.6875, 0.0625, 0.75, 0.0625, 0.75, 0.125, 0.5625, 0.4375, 0.625, 0.4375, 0.625, 0.5, 0.625, 0.3125, 0.625, 0.375, 0.5625, 0.375, 0.75, 0.3125, 0.75, 0.375, 0.6875, 0.375, 0.8125, 0.4375, 0.875, 0.4375, 0.875, 0.5, 0.875, 0.3125, 0.875, 0.375, 0.8125, 0.375, 1.0, 0.3125, 1.0, 0.375, 0.9375, 0.375, 0.375, 0.4375, 0.375, 0.5, 0.3125, 0.5, 0.3125, 0.3125, 0.375, 0.3125, 0.375, 0.375, 0.4375, 0.3125, 0.5, 0.3125, 0.5, 0.375, 0.3125, 0.9375, 0.375, 0.9375, 0.375, 1.0, 0.375, 0.8125, 0.375, 0.875, 0.3125, 0.875, 0.5, 0.8125, 0.5, 0.875, 0.4375, 0.875, 0.875, 0.9375, 0.875, 1.0, 0.8125, 1.0, 0.8125, 0.8125, 0.875, 0.8125, 0.875, 0.875, 0.9375, 0.8125, 1.0, 0.8125, 1.0, 0.875, 0.875, 0.8125, 0.9375, 0.8125, 0.9375, 0.875, 0.875, 0.75, 0.9375, 0.75, 0.9375, 0.8125, 1.0, 0.75, 1.0, 0.8125, 0.9375, 0.8125, 0.8125, 0.8125, 0.8125, 0.875, 0.75, 0.875, 0.8125, 0.75, 0.8125, 0.8125, 0.75, 0.8125, 0.875, 0.75, 0.875, 0.8125, 0.8125, 0.8125, 0.8125, 0.9375, 0.8125, 1.0, 0.75, 1.0, 0.8125, 0.875, 0.8125, 0.9375, 0.75, 0.9375, 0.875, 0.875, 0.875, 0.9375, 0.8125, 0.9375, 0.375, 0.8125, 0.4375, 0.8125, 0.4375, 0.875, 0.4375, 0.75, 0.4375, 0.8125, 0.375, 0.8125, 0.5, 0.75, 0.5, 0.8125, 0.4375, 0.8125, 0.3125, 0.8125, 0.3125, 0.875, 0.25, 0.875, 0.3125, 0.75, 0.3125, 0.8125, 0.25, 0.8125, 0.3125, 0.75, 0.375, 0.75, 0.375, 0.8125, 0.3125, 0.9375, 0.3125, 1.0, 0.25, 1.0, 0.3125, 0.875, 0.3125, 0.9375, 0.25, 0.9375, 0.3125, 0.875, 0.375, 0.875, 0.375, 0.9375, 0.375, 0.3125, 0.4375, 0.3125, 0.4375, 0.375, 0.375, 0.25, 0.4375, 0.25, 0.4375, 0.3125, 0.4375, 0.25, 0.5, 0.25, 0.5, 0.3125, 0.25, 0.3125, 0.3125, 0.3125, 0.3125, 0.375, 0.25, 0.25, 0.3125, 0.25, 0.3125, 0.3125, 0.3125, 0.25, 0.375, 0.25, 0.375, 0.3125, 0.3125, 0.4375, 0.3125, 0.5, 0.25, 0.5, 0.3125, 0.375, 0.3125, 0.4375, 0.25, 0.4375, 0.375, 0.375, 0.375, 0.4375, 0.3125, 0.4375, 0.875, 0.3125, 0.9375, 0.3125, 0.9375, 0.375, 0.875, 0.25, 0.9375, 0.25, 0.9375, 0.3125, 0.9375, 0.25, 1.0, 0.25, 1.0, 0.3125, 0.75, 0.3125, 0.8125, 0.3125, 0.8125, 0.375, 0.8125, 0.25, 0.8125, 0.3125, 0.75, 0.3125, 0.8125, 0.25, 0.875, 0.25, 0.875, 0.3125, 0.75, 0.4375, 0.8125, 0.4375, 0.8125, 0.5, 0.75, 0.375, 0.8125, 0.375, 0.8125, 0.4375, 0.875, 0.375, 0.875, 0.4375, 0.8125, 0.4375, 0.6875, 0.3125, 0.6875, 0.375, 0.625, 0.375, 0.6875, 0.25, 0.6875, 0.3125, 0.625, 0.3125, 0.75, 0.25, 0.75, 0.3125, 0.6875, 0.3125, 0.5625, 0.3125, 0.5625, 0.375, 0.5, 0.375, 0.5625, 0.25, 0.5625, 0.3125, 0.5, 0.3125, 0.625, 0.25, 0.625, 0.3125, 0.5625, 0.3125, 0.5625, 0.4375, 0.5625, 0.5, 0.5, 0.5, 0.5625, 0.375, 0.5625, 0.4375, 0.5, 0.4375, 0.5625, 0.375, 0.625, 0.375, 0.625, 0.4375, 0.625, 0.0625, 0.6875, 0.0625, 0.6875, 0.125, 0.625, 0.0, 0.6875, 0.0, 0.6875, 0.0625, 0.6875, 0.0, 0.75, 0.0, 0.75, 0.0625, 0.5625, 0.0625, 0.5625, 0.125, 0.5, 0.125, 0.5625, 0.0, 0.5625, 0.0625, 0.5, 0.0625, 0.625, 0.0, 0.625, 0.0625, 0.5625, 0.0625, 0.5, 0.1875, 0.5625, 0.1875, 0.5625, 0.25, 0.5, 0.125, 0.5625, 0.125, 0.5625, 0.1875, 0.5625, 0.125, 0.625, 0.125, 0.625, 0.1875, 0.9375, 0.0625, 0.9375, 0.125, 0.875, 0.125, 0.9375, 0.0, 0.9375, 0.0625, 0.875, 0.0625, 0.9375, 0.0, 1.0, 0.0, 1.0, 0.0625, 0.8125, 0.0625, 0.8125, 0.125, 0.75, 0.125, 0.8125, 0.0, 0.8125, 0.0625, 0.75, 0.0625, 0.8125, 0.0, 0.875, 0.0, 0.875, 0.0625, 0.8125, 0.1875, 0.8125, 0.25, 0.75, 0.25, 0.75, 0.125, 0.8125, 0.125, 0.8125, 0.1875, 0.8125, 0.125, 0.875, 0.125, 0.875, 0.1875, 0.1875, 0.3125, 0.1875, 0.375, 0.125, 0.375, 0.125, 0.25, 0.1875, 0.25, 0.1875, 0.3125, 0.1875, 0.25, 0.25, 0.25, 0.25, 0.3125, 0.0, 0.3125, 0.0625, 0.3125, 0.0625, 0.375, 0.0, 0.25, 0.0625, 0.25, 0.0625, 0.3125, 0.125, 0.25, 0.125, 0.3125, 0.0625, 0.3125, 0.0625, 0.4375, 0.0625, 0.5, 0.0, 0.5, 0.0625, 0.375, 0.0625, 0.4375, 0.0, 0.4375, 0.0625, 0.375, 0.125, 0.375, 0.125, 0.4375, 0.125, 0.0625, 0.1875, 0.0625, 0.1875, 0.125, 0.1875, 0.0, 0.1875, 0.0625, 0.125, 0.0625, 0.25, 0.0, 0.25, 0.0625, 0.1875, 0.0625, 0.0625, 0.0625, 0.0625, 0.125, 0.0, 0.125, 0.0625, 0.0, 0.0625, 0.0625, 0.0, 0.0625, 0.125, 0.0, 0.125, 0.0625, 0.0625, 0.0625, 0.0625, 0.1875, 0.0625, 0.25, 0.0, 0.25, 0.0625, 0.125, 0.0625, 0.1875, 0.0, 0.1875, 0.0625, 0.125, 0.125, 0.125, 0.125, 0.1875, 0.4375, 0.0625, 0.4375, 0.125, 0.375, 0.125, 0.4375, 0.0, 0.4375, 0.0625, 0.375, 0.0625, 0.5, 0.0, 0.5, 0.0625, 0.4375, 0.0625, 0.3125, 0.0625, 0.3125, 0.125, 0.25, 0.125, 0.3125, 0.0, 0.3125, 0.0625, 0.25, 0.0625, 0.375, 0.0, 0.375, 0.0625, 0.3125, 0.0625, 0.25, 0.1875, 0.3125, 0.1875, 0.3125, 0.25, 0.3125, 0.125, 0.3125, 0.1875, 0.25, 0.1875, 0.375, 0.125, 0.375, 0.1875, 0.3125, 0.1875, 0.1875, 0.8125, 0.1875, 0.875, 0.125, 0.875, 0.1875, 0.75, 0.1875, 0.8125, 0.125, 0.8125, 0.25, 0.75, 0.25, 0.8125, 0.1875, 0.8125, 0.0625, 0.8125, 0.0625, 0.875, 0.0, 0.875, 0.0625, 0.75, 0.0625, 0.8125, 0.0, 0.8125, 0.125, 0.75, 0.125, 0.8125, 0.0625, 0.8125, 0.0, 0.9375, 0.0625, 0.9375, 0.0625, 1.0, 0.0625, 0.875, 0.0625, 0.9375, 0.0, 0.9375, 0.125, 0.875, 0.125, 0.9375, 0.0625, 0.9375, 0.1875, 0.5625, 0.1875, 0.625, 0.125, 0.625, 0.125, 0.5, 0.1875, 0.5, 0.1875, 0.5625, 0.25, 0.5, 0.25, 0.5625, 0.1875, 0.5625, 0.0625, 0.5625, 0.0625, 0.625, 0.0, 0.625, 0.0, 0.5, 0.0625, 0.5, 0.0625, 0.5625, 0.125, 0.5, 0.125, 0.5625, 0.0625, 0.5625, 0.0625, 0.6875, 0.0625, 0.75, 0.0, 0.75, 0.0625, 0.625, 0.0625, 0.6875, 0.0, 0.6875, 0.125, 0.625, 0.125, 0.6875, 0.0625, 0.6875, 0.4375, 0.5625, 0.4375, 0.625, 0.375, 0.625, 0.4375, 0.5, 0.4375, 0.5625, 0.375, 0.5625, 0.4375, 0.5, 0.5, 0.5, 0.5, 0.5625, 0.25, 0.5625, 0.3125, 0.5625, 0.3125, 0.625, 0.3125, 0.5, 0.3125, 0.5625, 0.25, 0.5625, 0.3125, 0.5, 0.375, 0.5, 0.375, 0.5625, 0.3125, 0.6875, 0.3125, 0.75, 0.25, 0.75, 0.3125, 0.625, 0.3125, 0.6875, 0.25, 0.6875, 0.375, 0.625, 0.375, 0.6875, 0.3125, 0.6875, 0.6875, 0.8125, 0.6875, 0.875, 0.625, 0.875, 0.6875, 0.75, 0.6875, 0.8125, 0.625, 0.8125, 0.6875, 0.75, 0.75, 0.75, 0.75, 0.8125, 0.5625, 0.8125, 0.5625, 0.875, 0.5, 0.875, 0.5625, 0.75, 0.5625, 0.8125, 0.5, 0.8125, 0.5625, 0.75, 0.625, 0.75, 0.625, 0.8125, 0.5625, 0.9375, 0.5625, 1.0, 0.5, 1.0, 0.5625, 0.875, 0.5625, 0.9375, 0.5, 0.9375, 0.625, 0.875, 0.625, 0.9375, 0.5625, 0.9375, 0.625, 0.5625, 0.6875, 0.5625, 0.6875, 0.625, 0.6875, 0.5, 0.6875, 0.5625, 0.625, 0.5625, 0.75, 0.5, 0.75, 0.5625, 0.6875, 0.5625, 0.5625, 0.5625, 0.5625, 0.625, 0.5, 0.625, 0.5625, 0.5, 0.5625, 0.5625, 0.5, 0.5625, 0.625, 0.5, 0.625, 0.5625, 0.5625, 0.5625, 0.5, 0.6875, 0.5625, 0.6875, 0.5625, 0.75, 0.5, 0.625, 0.5625, 0.625, 0.5625, 0.6875, 0.625, 0.625, 0.625, 0.6875, 0.5625, 0.6875, 0.875, 0.5625, 0.9375, 0.5625, 0.9375, 0.625, 0.9375, 0.5, 0.9375, 0.5625, 0.875, 0.5625, 0.9375, 0.5, 1.0, 0.5, 1.0, 0.5625, 0.8125, 0.5625, 0.8125, 0.625, 0.75, 0.625, 0.8125, 0.5, 0.8125, 0.5625, 0.75, 0.5625, 0.8125, 0.5, 0.875, 0.5, 0.875, 0.5625, 0.75, 0.6875, 0.8125, 0.6875, 0.8125, 0.75, 0.75, 0.625, 0.8125, 0.625, 0.8125, 0.6875, 0.875, 0.625, 0.875, 0.6875, 0.8125, 0.6875, 0.875, 0.6875, 0.9375, 0.6875, 0.9375, 0.75, 0.875, 0.625, 0.9375, 0.625, 0.9375, 0.6875, 0.9375, 0.625, 1.0, 0.625, 1.0, 0.6875, 0.6875, 0.6875, 0.6875, 0.75, 0.625, 0.75, 0.625, 0.625, 0.6875, 0.625, 0.6875, 0.6875, 0.75, 0.625, 0.75, 0.6875, 0.6875, 0.6875, 0.625, 0.9375, 0.6875, 0.9375, 0.6875, 1.0, 0.6875, 0.875, 0.6875, 0.9375, 0.625, 0.9375, 0.75, 0.875, 0.75, 0.9375, 0.6875, 0.9375, 0.375, 0.6875, 0.4375, 0.6875, 0.4375, 0.75, 0.4375, 0.625, 0.4375, 0.6875, 0.375, 0.6875, 0.5, 0.625, 0.5, 0.6875, 0.4375, 0.6875, 0.1875, 0.6875, 0.1875, 0.75, 0.125, 0.75, 0.1875, 0.625, 0.1875, 0.6875, 0.125, 0.6875, 0.25, 0.625, 0.25, 0.6875, 0.1875, 0.6875, 0.1875, 0.9375, 0.1875, 1.0, 0.125, 1.0, 0.1875, 0.875, 0.1875, 0.9375, 0.125, 0.9375, 0.25, 0.875, 0.25, 0.9375, 0.1875, 0.9375, 0.375, 0.1875, 0.4375, 0.1875, 0.4375, 0.25, 0.4375, 0.125, 0.4375, 0.1875, 0.375, 0.1875, 0.5, 0.125, 0.5, 0.1875, 0.4375, 0.1875, 0.1875, 0.1875, 0.1875, 0.25, 0.125, 0.25, 0.1875, 0.125, 0.1875, 0.1875, 0.125, 0.1875, 0.25, 0.125, 0.25, 0.1875, 0.1875, 0.1875, 0.1875, 0.4375, 0.1875, 0.5, 0.125, 0.5, 0.125, 0.375, 0.1875, 0.375, 0.1875, 0.4375, 0.1875, 0.375, 0.25, 0.375, 0.25, 0.4375, 0.875, 0.1875, 0.9375, 0.1875, 0.9375, 0.25, 0.9375, 0.125, 0.9375, 0.1875, 0.875, 0.1875, 0.9375, 0.125, 1.0, 0.125, 1.0, 0.1875, 0.6875, 0.1875, 0.6875, 0.25, 0.625, 0.25, 0.6875, 0.125, 0.6875, 0.1875, 0.625, 0.1875, 0.75, 0.125, 0.75, 0.1875, 0.6875, 0.1875, 0.6875, 0.4375, 0.6875, 0.5, 0.625, 0.5, 0.6875, 0.375, 0.6875, 0.4375, 0.625, 0.4375, 0.75, 0.375, 0.75, 0.4375, 0.6875, 0.4375, 0.9375, 0.4375, 0.9375, 0.5, 0.875, 0.5, 0.875, 0.375, 0.9375, 0.375, 0.9375, 0.4375, 1.0, 0.375, 1.0, 0.4375, 0.9375, 0.4375, 0.375, 0.4375, 0.4375, 0.4375, 0.4375, 0.5, 0.4375, 0.375, 0.4375, 0.4375, 0.375, 0.4375, 0.4375, 0.375, 0.5, 0.375, 0.5, 0.4375, 0.375, 0.9375, 0.4375, 0.9375, 0.4375, 1.0, 0.4375, 0.875, 0.4375, 0.9375, 0.375, 0.9375, 0.5, 0.875, 0.5, 0.9375, 0.4375, 0.9375, 0.875, 0.9375, 0.9375, 0.9375, 0.9375, 1.0, 0.875, 0.875, 0.9375, 0.875, 0.9375, 0.9375, 0.9375, 0.875, 1.0, 0.875, 1.0, 0.9375])
me_plane.use_paint_bone_selection = False
me_plane.use_paint_mask = True
me_plane.update()
me_icosphere = bpy.data.meshes.new('Icosphere')
me_icosphere.from_pydata([(0.0, 0.0, -1.0), (0.7236, -0.5257, -0.4472), (-0.2764, -0.8506, -0.4472), (-0.8944, 0.0, -0.4472), (-0.2764, 0.8506, -0.4472), (0.7236, 0.5257, -0.4472), (0.2764, -0.8506, 0.4472), (-0.7236, -0.5257, 0.4472), (-0.7236, 0.5257, 0.4472), (0.2764, 0.8506, 0.4472), (0.8944, 0.0, 0.4472), (0.0, 0.0, 1.0), (-0.1625, -0.5, -0.8507), (0.4253, -0.309, -0.8507), (0.2629, -0.809, -0.5257), (0.8506, 0.0, -0.5257), (0.4253, 0.309, -0.8507), (-0.5257, 0.0, -0.8507), (-0.6882, -0.5, -0.5257), (-0.1625, 0.5, -0.8507), (-0.6882, 0.5, -0.5257), (0.2629, 0.809, -0.5257), (0.9511, -0.309, 0.0), (0.9511, 0.309, 0.0), (0.0, -1.0, 0.0), (0.5878, -0.809, 0.0), (-0.9511, -0.309, 0.0), (-0.5878, -0.809, 0.0), (-0.5878, 0.809, 0.0), (-0.9511, 0.309, 0.0), (0.5878, 0.809, 0.0), (0.0, 1.0, 0.0), (0.6882, -0.5, 0.5257), (-0.2629, -0.809, 0.5257), (-0.8506, 0.0, 0.5257), (-0.2629, 0.809, 0.5257), (0.6882, 0.5, 0.5257), (0.1625, -0.5, 0.8507), (0.5257, 0.0, 0.8507), (-0.4253, -0.309, 0.8507), (-0.4253, 0.309, 0.8507), (0.1625, 0.5, 0.8507)], [], [(0, 13, 12), (1, 13, 15), (0, 12, 17), (0, 17, 19), (0, 19, 16), (1, 15, 22), (2, 14, 24), (3, 18, 26), (4, 20, 28), (5, 21, 30), (1, 22, 25), (2, 24, 27), (3, 26, 29), (4, 28, 31), (5, 30, 23), (6, 32, 37), (7, 33, 39), (8, 34, 40), (9, 35, 41), (10, 36, 38), (38, 41, 11), (38, 36, 41), (36, 9, 41), (41, 40, 11), (41, 35, 40), (35, 8, 40), (40, 39, 11), (40, 34, 39), (34, 7, 39), (39, 37, 11), (39, 33, 37), (33, 6, 37), (37, 38, 11), (37, 32, 38), (32, 10, 38), (23, 36, 10), (23, 30, 36), (30, 9, 36), (31, 35, 9), (31, 28, 35), (28, 8, 35), (29, 34, 8), (29, 26, 34), (26, 7, 34), (27, 33, 7), (27, 24, 33), (24, 6, 33), (25, 32, 6), (25, 22, 32), (22, 10, 32), (30, 31, 9), (30, 21, 31), (21, 4, 31), (28, 29, 8), (28, 20, 29), (20, 3, 29), (26, 27, 7), (26, 18, 27), (18, 2, 27), (24, 25, 6), (24, 14, 25), (14, 1, 25), (22, 23, 10), (22, 15, 23), (15, 5, 23), (16, 21, 5), (16, 19, 21), (19, 4, 21), (19, 20, 4), (19, 17, 20), (17, 3, 20), (17, 18, 3), (17, 12, 18), (12, 2, 18), (15, 16, 5), (15, 13, 16), (13, 0, 16), (12, 14, 2), (12, 13, 14), (13, 1, 14)])
_uv = me_icosphere.uv_layers.new(name='UVMap')
_uv.uv.foreach_set('vector', [0.1818, 0.0, 0.2273, 0.07873, 0.1364, 0.07873, 0.2727, 0.1575, 0.3182, 0.07873, 0.3636, 0.1575, 0.9091, 0.0, 0.9545, 0.07873, 0.8636, 0.07873, 0.7273, 0.0, 0.7727, 0.07873, 0.6818, 0.07873, 0.5455, 0.0, 0.5909, 0.07873, 0.5, 0.07873, 0.2727, 0.1575, 0.3636, 0.1575, 0.3182, 0.2362, 0.09091, 0.1575, 0.1818, 0.1575, 0.1364, 0.2362, 0.8182, 0.1575, 0.9091, 0.1575, 0.8636, 0.2362, 0.6364, 0.1575, 0.7273, 0.1575, 0.6818, 0.2362, 0.4545, 0.1575, 0.5455, 0.1575, 0.5, 0.2362, 0.2727, 0.1575, 0.3182, 0.2362, 0.2273, 0.2362, 0.09091, 0.1575, 0.1364, 0.2362, 0.04546, 0.2362, 0.8182, 0.1575, 0.8636, 0.2362, 0.7727, 0.2362, 0.6364, 0.1575, 0.6818, 0.2362, 0.5909, 0.2362, 0.4545, 0.1575, 0.5, 0.2362, 0.4091, 0.2362, 0.1818, 0.3149, 0.2727, 0.3149, 0.2273, 0.3937, 0.0, 0.3149, 0.09091, 0.3149, 0.04546, 0.3937, 0.7273, 0.3149, 0.8182, 0.3149, 0.7727, 0.3937, 0.5455, 0.3149, 0.6364, 0.3149, 0.5909, 0.3937, 0.3636, 0.3149, 0.4545, 0.3149, 0.4091, 0.3937, 0.4091, 0.3937, 0.5, 0.3937, 0.4545, 0.4724, 0.4091, 0.3937, 0.4545, 0.3149, 0.5, 0.3937, 0.4545, 0.3149, 0.5455, 0.3149, 0.5, 0.3937, 0.5909, 0.3937, 0.6818, 0.3937, 0.6364, 0.4724, 0.5909, 0.3937, 0.6364, 0.3149, 0.6818, 0.3937, 0.6364, 0.3149, 0.7273, 0.3149, 0.6818, 0.3937, 0.7727, 0.3937, 0.8636, 0.3937, 0.8182, 0.4724, 0.7727, 0.3937, 0.8182, 0.3149, 0.8636, 0.3937, 0.8182, 0.3149, 0.9091, 0.3149, 0.8636, 0.3937, 0.04546, 0.3937, 0.1364, 0.3937, 0.09091, 0.4724, 0.04546, 0.3937, 0.09091, 0.3149, 0.1364, 0.3937, 0.09091, 0.3149, 0.1818, 0.3149, 0.1364, 0.3937, 0.2273, 0.3937, 0.3182, 0.3937, 0.2727, 0.4724, 0.2273, 0.3937, 0.2727, 0.3149, 0.3182, 0.3937, 0.2727, 0.3149, 0.3636, 0.3149, 0.3182, 0.3937, 0.4091, 0.2362, 0.4545, 0.3149, 0.3636, 0.3149, 0.4091, 0.2362, 0.5, 0.2362, 0.4545, 0.3149, 0.5, 0.2362, 0.5455, 0.3149, 0.4545, 0.3149, 0.5909, 0.2362, 0.6364, 0.3149, 0.5455, 0.3149, 0.5909, 0.2362, 0.6818, 0.2362, 0.6364, 0.3149, 0.6818, 0.2362, 0.7273, 0.3149, 0.6364, 0.3149, 0.7727, 0.2362, 0.8182, 0.3149, 0.7273, 0.3149, 0.7727, 0.2362, 0.8636, 0.2362, 0.8182, 0.3149, 0.8636, 0.2362, 0.9091, 0.3149, 0.8182, 0.3149, 0.04546, 0.2362, 0.09091, 0.3149, 0.0, 0.3149, 0.04546, 0.2362, 0.1364, 0.2362, 0.09091, 0.3149, 0.1364, 0.2362, 0.1818, 0.3149, 0.09091, 0.3149, 0.2273, 0.2362, 0.2727, 0.3149, 0.1818, 0.3149, 0.2273, 0.2362, 0.3182, 0.2362, 0.2727, 0.3149, 0.3182, 0.2362, 0.3636, 0.3149, 0.2727, 0.3149, 0.5, 0.2362, 0.5909, 0.2362, 0.5455, 0.3149, 0.5, 0.2362, 0.5455, 0.1575, 0.5909, 0.2362, 0.5455, 0.1575, 0.6364, 0.1575, 0.5909, 0.2362, 0.6818, 0.2362, 0.7727, 0.2362, 0.7273, 0.3149, 0.6818, 0.2362, 0.7273, 0.1575, 0.7727, 0.2362, 0.7273, 0.1575, 0.8182, 0.1575, 0.7727, 0.2362, 0.8636, 0.2362, 0.9545, 0.2362, 0.9091, 0.3149, 0.8636, 0.2362, 0.9091, 0.1575, 0.9545, 0.2362, 0.9091, 0.1575, 1.0, 0.1575, 0.9545, 0.2362, 0.1364, 0.2362, 0.2273, 0.2362, 0.1818, 0.3149, 0.1364, 0.2362, 0.1818, 0.1575, 0.2273, 0.2362, 0.1818, 0.1575, 0.2727, 0.1575, 0.2273, 0.2362, 0.3182, 0.2362, 0.4091, 0.2362, 0.3636, 0.3149, 0.3182, 0.2362, 0.3636, 0.1575, 0.4091, 0.2362, 0.3636, 0.1575, 0.4545, 0.1575, 0.4091, 0.2362, 0.5, 0.07873, 0.5455, 0.1575, 0.4545, 0.1575, 0.5, 0.07873, 0.5909, 0.07873, 0.5455, 0.1575, 0.5909, 0.07873, 0.6364, 0.1575, 0.5455, 0.1575, 0.6818, 0.07873, 0.7273, 0.1575, 0.6364, 0.1575, 0.6818, 0.07873, 0.7727, 0.07873, 0.7273, 0.1575, 0.7727, 0.07873, 0.8182, 0.1575, 0.7273, 0.1575, 0.8636, 0.07873, 0.9091, 0.1575, 0.8182, 0.1575, 0.8636, 0.07873, 0.9545, 0.07873, 0.9091, 0.1575, 0.9545, 0.07873, 1.0, 0.1575, 0.9091, 0.1575, 0.3636, 0.1575, 0.4091, 0.07873, 0.4545, 0.1575, 0.3636, 0.1575, 0.3182, 0.07873, 0.4091, 0.07873, 0.3182, 0.07873, 0.3636, 0.0, 0.4091, 0.07873, 0.1364, 0.07873, 0.1818, 0.1575, 0.09091, 0.1575, 0.1364, 0.07873, 0.2273, 0.07873, 0.1818, 0.1575, 0.2273, 0.07873, 0.2727, 0.1575, 0.1818, 0.1575])
me_icosphere.materials.append(mat_transparent)
me_icosphere.update()
me_vert = bpy.data.meshes.new('Vert')
me_vert.from_pydata([(0.0, 0.2567, -0.1377), (0.2228, 0.3487, 1.078), (0.1688, -0.3643, 1.598), (0.4707, -0.6973, 2.251), (-0.1229, -0.6438, 1.953), (0.4891, -0.1418, 2.722), (0.6269, 0.3341, 2.075), (0.6856, 0.7904, 2.625), (0.1184, 1.108, 1.867), (-0.01358, 0.2538, -0.2594), (0.284, -0.171, 2.007), (-0.1785, -0.3227, 2.485)], [(0, 1), (1, 2), (2, 3), (2, 4), (6, 5), (10, 6), (6, 7), (1, 8), (9, 0), (2, 10), (10, 11)], [])
me_vert.materials.append(mat_material_001)
me_vert.update()
me_cube = bpy.data.meshes.new('Cube')
me_cube.from_pydata([(-0.5, 0.5, -0.2774), (0.5, -0.5, -0.2774), (0.5, 0.5, -0.2774), (-0.6096, 9.313e-10, -0.3382), (-0.6096, -6.519e-09, 0.3382), (-0.6096, 0.6096, 2.107e-07), (1.583e-08, 0.6096, -0.3382), (0.6096, 0.6096, 2.107e-07), (0.6096, -1.676e-08, -0.3382), (-0.8395, -1.211e-08, 2.154e-07), (0.0, -5.588e-09, -0.4658), (-9.313e-10, -1.397e-08, 0.4658), (-0.6096, 0.0, -0.3382), (-0.6096, 0.0, 0.3382), (0.6096, -2.98e-08, -0.3382), (-0.8395, 0.0, 2.154e-07), (-4.441e-16, 0.0, -0.4658), (-9.313e-10, 0.0, 0.4658), (-0.5439, 0.2998, 0.3018), (-0.6064, 0.6064, 0.008144), (0.5827, 0.5827, 0.068), (-0.5944, 0.6153, 2.108e-07), (0.4987, 0.6514, 2.115e-07), (1.159e-08, 0.7592, -0.1182), (-2.355e-09, 0.1864, 0.4268), (-0.5726, -0.1685, 0.3177), (-9.313e-10, -0.02299, 0.461), (0.5559, -0.5559, -0.1358), (0.6971, 0.3775, 2.125e-07), (0.7345, -1.474e-08, -0.1545), (0.1819, -1.036e-08, 0.4277), (0.1819, 0.0, 0.4277), (0.7345, -1.361e-08, -0.1545), (0.3451, 0.2859, 0.3429), (0.5609, 0.4723, 0.1724), (0.1684, -0.0879, 0.4152), (-0.5333, -0.3479, -0.2959), (0.353, -0.5322, -0.2953), (-0.6863, -0.4062, 2.126e-07), (-8.633e-09, -0.4347, -0.3748), (-0.6144, -0.4479, 0.08781), (0.422, -0.6311, -0.01759), (0.4656, -0.6265, -0.06224)], [], [(12, 15, 9, 3), (15, 13, 4, 9), (3, 9, 5, 0), (22, 20, 7), (34, 20, 22, 23, 21, 19, 18, 24, 33), (0, 6, 10, 3), (6, 2, 8, 10), (33, 24, 11, 30), (24, 18, 4, 11), (30, 11, 17, 31), (11, 4, 13, 17), (3, 10, 16, 12), (10, 8, 14, 16), (40, 25, 13, 15, 38), (6, 23, 22, 7, 2), (0, 5, 21, 23, 6), (5, 19, 21), (9, 4, 18, 19, 5), (17, 13, 25, 26), (31, 17, 26, 35), (41, 40, 38, 36, 39, 37, 42), (36, 38, 15, 12), (40, 41, 35, 26, 25), (8, 29, 32, 14), (2, 7, 28, 29, 8), (7, 20, 34, 28), (14, 32, 27, 1), (35, 41, 42, 27, 32, 29, 28, 34, 33, 30, 31), (16, 14, 1, 37, 39), (1, 27, 42, 37), (12, 16, 39, 36)])
_uv = me_cube.uv_layers.new(name='UVMap')
_uv.uv.foreach_set('vector', [0.3704, 0.121, 0.5, 0.1298, 0.5, 0.125, 0.375, 0.125, 0.5, 0.1298, 0.6296, 0.121, 0.625, 0.125, 0.5, 0.125, 0.375, 0.125, 0.5, 0.125, 0.5, 0.25, 0.375, 0.25, 0.5, 0.4773, 0.5306, 0.5, 0.5, 0.5, 0.5737, 0.5182, 0.5306, 0.5, 0.5, 0.4773, 0.4563, 0.375, 0.5, 0.2531, 0.5037, 0.25, 0.625, 0.2, 0.75, 0.5868, 0.6694, 0.5565, 0.125, 0.5, 0.25, 0.5, 0.25, 0.625, 0.125, 0.625, 0.25, 0.5, 0.375, 0.5, 0.375, 0.625, 0.25, 0.625, 0.6694, 0.5565, 0.75, 0.5868, 0.75, 0.625, 0.7127, 0.625, 0.75, 0.5868, 0.875, 0.55, 0.875, 0.625, 0.75, 0.625, 0.7127, 0.625, 0.75, 0.625, 0.75, 0.6209, 0.713, 0.6231, 0.75, 0.625, 0.875, 0.625, 0.8778, 0.6278, 0.75, 0.6209, 0.125, 0.625, 0.25, 0.625, 0.25, 0.625, 0.1222, 0.6278, 0.25, 0.625, 0.375, 0.625, 0.375, 0.625, 0.25, 0.625, 0.5354, 0.03065, 0.628, 0.08024, 0.6296, 0.121, 0.5, 0.1298, 0.5, 0.04331, 0.375, 0.375, 0.4563, 0.375, 0.5, 0.4773, 0.5, 0.5, 0.375, 0.5, 0.375, 0.25, 0.5, 0.25, 0.5, 0.2531, 0.4563, 0.375, 0.375, 0.375, 0.5, 0.25, 0.5037, 0.25, 0.5, 0.2531, 0.5, 0.125, 0.625, 0.125, 0.625, 0.2, 0.5037, 0.25, 0.5, 0.25, 0.75, 0.6209, 0.8778, 0.6278, 0.8769, 0.669, 0.75, 0.6257, 0.713, 0.6231, 0.75, 0.6209, 0.75, 0.6257, 0.7124, 0.644, 0.4958, 0.7809, 0.5354, 0.03065, 0.5, 0.04331, 0.3736, 0.03682, 0.25, 0.7141, 0.3383, 0.75, 0.474, 0.7765, 0.3736, 0.03682, 0.5, 0.04331, 0.5, 0.1298, 0.3704, 0.121, 0.5354, 0.03065, 0.4958, 0.7809, 0.7124, 0.644, 0.75, 0.6257, 0.628, 0.08024, 0.375, 0.625, 0.4429, 0.625, 0.4429, 0.625, 0.375, 0.625, 0.375, 0.5, 0.5, 0.5, 0.5, 0.5476, 0.4429, 0.625, 0.375, 0.625, 0.5, 0.5, 0.5306, 0.5, 0.5737, 0.5182, 0.5, 0.5476, 0.375, 0.625, 0.4429, 0.625, 0.4388, 0.75, 0.375, 0.75, 0.7124, 0.644, 0.4958, 0.7809, 0.474, 0.7765, 0.4388, 0.75, 0.4429, 0.625, 0.4429, 0.625, 0.5, 0.5476, 0.5737, 0.5182, 0.6694, 0.5565, 0.7127, 0.625, 0.713, 0.6231, 0.25, 0.625, 0.375, 0.625, 0.375, 0.75, 0.3383, 0.75, 0.25, 0.7141, 0.375, 0.75, 0.4388, 0.75, 0.474, 0.7765, 0.375, 0.7867, 0.1222, 0.6278, 0.25, 0.625, 0.25, 0.7141, 0.1241, 0.7128])
me_cube.update()
me_plane_001 = bpy.data.meshes.new('Plane.001')
me_plane_001.from_pydata([(-0.5778, 0.02224, 0.0), (0.5778, 0.02224, 0.0), (-0.3458, 2.022, 0.0), (0.3458, 2.022, 0.0), (-1.0, 1.176, 0.3528), (-1.0, 0.5089, 0.3528), (1.0, 0.5089, 0.3528), (1.0, 1.176, 0.3528)], [], [(4, 7, 3, 2), (0, 1, 6, 5), (5, 6, 7, 4)])
_uv = me_plane_001.uv_layers.new(name='UVMap')
_uv.uv.foreach_set('vector', [0.0, 0.6667, 1.0, 0.6667, 1.0, 1.0, 0.0, 1.0, 0.0, 0.0, 1.0, 0.0, 1.0, 0.3333, 0.0, 0.3333, 0.0, 0.3333, 1.0, 0.3333, 1.0, 0.6667, 0.0, 0.6667])
me_plane_001.update()
me_plane_002 = bpy.data.meshes.new('Plane.002')
me_plane_002.from_pydata([(-0.7174, 0.01714, 0.0), (0.7174, 0.01714, 0.0), (0.0, 2.017, -0.2629), (-1.0, 1.017, -0.04333), (1.0, 1.017, -0.04333)], [], [(3, 4, 2), (0, 1, 4, 3)])
_uv = me_plane_002.uv_layers.new(name='UVMap')
_uv.uv.foreach_set('vector', [0.0, 0.5, 1.0, 0.5, 0.0, 1.0, 0.0, 0.0, 1.0, 0.0, 1.0, 0.5, 0.0, 0.5])
me_plane_002.update()

# ---- objects
ob_floor = bpy.data.objects.new('floor', me_plane)
ob_icosphere = bpy.data.objects.new('Icosphere', me_icosphere)
ob_icosphere_001 = bpy.data.objects.new('Icosphere.001', me_icosphere)
ob_icosphere_002 = bpy.data.objects.new('Icosphere.002', me_icosphere)
ob_icosphere_003 = bpy.data.objects.new('Icosphere.003', me_icosphere)
ob_icosphere_004 = bpy.data.objects.new('Icosphere.004', me_icosphere)
ob_icosphere_005 = bpy.data.objects.new('Icosphere.005', me_icosphere)
ob_icosphere_006 = bpy.data.objects.new('Icosphere.006', me_icosphere)
ob_icosphere_007 = bpy.data.objects.new('Icosphere.007', me_icosphere)
ob_vert = bpy.data.objects.new('Vert', me_vert)
ob_vert_001 = bpy.data.objects.new('Vert.001', me_vert)
ob_cube = bpy.data.objects.new('Cube', me_cube)
ob_cube_001 = bpy.data.objects.new('Cube.001', me_cube)
ob_cube_002 = bpy.data.objects.new('Cube.002', me_cube)
ob_cube_003 = bpy.data.objects.new('Cube.003', me_cube)
ob_cube_004 = bpy.data.objects.new('Cube.004', me_cube)
ob_cube_005 = bpy.data.objects.new('Cube.005', me_cube)
ob_cube_006 = bpy.data.objects.new('Cube.006', me_cube)
ob_cube_007 = bpy.data.objects.new('Cube.007', me_cube)
ob_cube_008 = bpy.data.objects.new('Cube.008', me_cube)
ob_cube_009 = bpy.data.objects.new('Cube.009', me_cube)
ob_cube_010 = bpy.data.objects.new('Cube.010', me_cube)
ob_cube_012 = bpy.data.objects.new('Cube.012', me_cube)
ob_leaf = bpy.data.objects.new('leaf', me_plane_001)
ob_grassblade = bpy.data.objects.new('grassblade', me_plane_002)

# ---- transforms, parenting, visibility, modifiers, constraints
ob_floor.location = (0.0, 0.0, 0.0)
ob_floor.scale = (4.0, 4.0, 4.0)
_vg = ob_floor.vertex_groups.new(name='grass')
_m = ob_floor.modifiers.new('ParticleSystem', 'PARTICLE_SYSTEM')
ob_icosphere.location = (-1.605, -2.906, 2.715)
ob_icosphere.scale = (0.7644, 0.7644, 0.7644)
ob_icosphere.show_instancer_for_render = False
_m = ob_icosphere.modifiers.new('ParticleSystem', 'PARTICLE_SYSTEM')
ob_icosphere_001.parent = ob_icosphere
ob_icosphere_001.matrix_parent_inverse = Matrix(((1.308, -0.0, 0.0, 2.1), (-0.0, 1.308, -0.0, 3.802), (-0.0, 0.0, 1.308, -3.551), (-0.0, 0.0, -0.0, 1.0)))
ob_icosphere_001.location = (-1.644, -2.472, 2.26)
ob_icosphere_001.rotation_euler = (0.1754, 0.4052, -0.04966)
ob_icosphere_001.scale = (0.7644, 0.7644, 0.7644)
ob_icosphere_001.show_instancer_for_render = False
_m = ob_icosphere_001.modifiers.new('ParticleSystem', 'PARTICLE_SYSTEM')
ob_icosphere_002.parent = ob_icosphere
ob_icosphere_002.matrix_parent_inverse = Matrix(((1.308, -0.0, 0.0, 2.1), (-0.0, 1.308, -0.0, 3.802), (-0.0, 0.0, 1.308, -3.551), (-0.0, 0.0, -0.0, 1.0)))
ob_icosphere_002.location = (-1.622, -2.014, 2.667)
ob_icosphere_002.scale = (0.7644, 0.7644, 0.7644)
ob_icosphere_002.show_instancer_for_render = False
_m = ob_icosphere_002.modifiers.new('ParticleSystem', 'PARTICLE_SYSTEM')
ob_icosphere_003.parent = ob_icosphere
ob_icosphere_003.matrix_parent_inverse = Matrix(((1.308, -0.0, 0.0, 2.1), (-0.0, 1.308, -0.0, 3.802), (-0.0, 0.0, 1.308, -3.551), (-0.0, 0.0, -0.0, 1.0)))
ob_icosphere_003.location = (-1.514, -2.066, 3.089)
ob_icosphere_003.rotation_euler = (0.8775, 0.1963, 0.5568)
ob_icosphere_003.scale = (0.7644, 0.7644, 0.7644)
ob_icosphere_003.show_instancer_for_render = False
_m = ob_icosphere_003.modifiers.new('ParticleSystem', 'PARTICLE_SYSTEM')
ob_icosphere_004.location = (-0.9949, 2.486, 2.304)
ob_icosphere_004.rotation_euler = (0.0, -0.0, 3.892)
ob_icosphere_004.scale = (0.5981, 0.5981, 0.5981)
ob_icosphere_004.show_instancer_for_render = False
_m = ob_icosphere_004.modifiers.new('ParticleSystem', 'PARTICLE_SYSTEM')
ob_icosphere_005.parent = ob_icosphere_004
ob_icosphere_005.matrix_parent_inverse = Matrix(((1.308, -0.0, 0.0, 2.1), (-0.0, 1.308, -0.0, 3.802), (-0.0, 0.0, 1.308, -3.551), (-0.0, 0.0, -0.0, 1.0)))
ob_icosphere_005.location = (-1.644, -2.472, 2.26)
ob_icosphere_005.rotation_euler = (0.1754, 0.4052, -0.04966)
ob_icosphere_005.scale = (0.7644, 0.7644, 0.7644)
ob_icosphere_005.show_instancer_for_render = False
_m = ob_icosphere_005.modifiers.new('ParticleSystem', 'PARTICLE_SYSTEM')
ob_icosphere_006.parent = ob_icosphere_004
ob_icosphere_006.matrix_parent_inverse = Matrix(((1.308, -0.0, 0.0, 2.1), (-0.0, 1.308, -0.0, 3.802), (-0.0, 0.0, 1.308, -3.551), (-0.0, 0.0, -0.0, 1.0)))
ob_icosphere_006.location = (-1.622, -2.014, 2.667)
ob_icosphere_006.scale = (0.7644, 0.7644, 0.7644)
ob_icosphere_006.show_instancer_for_render = False
_m = ob_icosphere_006.modifiers.new('ParticleSystem', 'PARTICLE_SYSTEM')
ob_icosphere_007.parent = ob_icosphere_004
ob_icosphere_007.matrix_parent_inverse = Matrix(((1.308, -0.0, 0.0, 2.1), (-0.0, 1.308, -0.0, 3.802), (-0.0, 0.0, 1.308, -3.551), (-0.0, 0.0, -0.0, 1.0)))
ob_icosphere_007.location = (-1.514, -2.066, 3.089)
ob_icosphere_007.rotation_euler = (0.8775, 0.1963, 0.5568)
ob_icosphere_007.scale = (0.7644, 0.7644, 0.7644)
ob_icosphere_007.show_instancer_for_render = False
_m = ob_icosphere_007.modifiers.new('ParticleSystem', 'PARTICLE_SYSTEM')
ob_vert.parent = ob_icosphere
ob_vert.matrix_parent_inverse = Matrix(((1.308, -0.0, 0.0, 2.1), (-0.0, 1.308, -0.0, 3.802), (-0.0, 0.0, 1.308, -3.551), (-0.0, 0.0, -0.0, 1.0)))
ob_vert.location = (-1.996, -2.622, 0.7242)
_m = ob_vert.modifiers.new('Skin', 'SKIN')
_m = ob_vert.modifiers.new('Subdivision', 'SUBSURF')
_m = ob_vert.modifiers.new('Decimate', 'DECIMATE')
_m.ratio = 0.4966
ob_vert_001.parent = ob_icosphere_004
ob_vert_001.matrix_parent_inverse = Matrix(((1.308, -0.0, 0.0, 2.1), (-0.0, 1.308, -0.0, 3.802), (-0.0, 0.0, 1.308, -3.551), (-0.0, 0.0, -0.0, 1.0)))
ob_vert_001.location = (-1.996, -2.622, 0.7242)
_m = ob_vert_001.modifiers.new('Skin', 'SKIN')
_m = ob_vert_001.modifiers.new('Subdivision', 'SUBSURF')
_m = ob_vert_001.modifiers.new('Decimate', 'DECIMATE')
_m.ratio = 0.4966
ob_cube.location = (3.165, -2.896, 0.5932)
ob_cube_001.location = (1.694, -2.012, 0.5376)
ob_cube_001.rotation_euler = (-0.5909, -0.7307, -0.6167)
ob_cube_001.scale = (0.8276, 0.8276, 0.8276)
ob_cube_002.location = (3.1, -1.178, 0.3728)
ob_cube_002.rotation_euler = (-2.188, -3.31, -1.158)
ob_cube_002.scale = (0.9772, 0.9772, 0.9772)
ob_cube_003.location = (1.908, -0.9009, 0.2904)
ob_cube_003.rotation_euler = (-2.188, -3.31, -1.759)
ob_cube_003.scale = (0.9772, 0.9772, 0.9772)
ob_cube_004.location = (2.613, 0.03131, 0.3227)
ob_cube_004.rotation_euler = (-2.228, -3.13, 0.2173)
ob_cube_004.scale = (0.8651, 0.8651, 0.8651)
ob_cube_005.location = (1.835, 0.7713, 0.3492)
ob_cube_005.rotation_euler = (-2.377, -3.099, -0.3881)
ob_cube_005.scale = (0.7959, 0.7959, 0.7959)
ob_cube_006.location = (3.188, 1.037, 0.2433)
ob_cube_006.rotation_euler = (-2.188, -3.31, -0.3598)
ob_cube_006.scale = (1.005, 1.005, 1.005)
ob_cube_007.location = (2.148, 1.393, 0.4339)
ob_cube_007.rotation_euler = (-2.188, -3.31, -3.058)
ob_cube_007.scale = (0.5623, 0.5623, 0.5623)
ob_cube_008.location = (3.139, 2.249, 0.4487)
ob_cube_008.rotation_euler = (-0.05556, -1.048, -1.042)
ob_cube_008.scale = (0.7856, 1.011, 0.8163)
ob_cube_009.location = (1.792, -3.163, 0.7982)
ob_cube_009.rotation_euler = (-2.188, -3.31, -3.058)
ob_cube_009.scale = (0.5623, 0.5623, 0.5623)
ob_cube_010.location = (1.933, 2.541, 0.2597)
ob_cube_010.rotation_euler = (-2.188, -3.31, -6.501)
ob_cube_010.scale = (0.9772, 0.9772, 0.9772)
ob_cube_012.location = (2.821, 3.253, 0.5335)
ob_cube_012.rotation_euler = (-2.612, -3.14, -0.3958)
ob_cube_012.scale = (0.7959, 0.7959, 0.7959)
ob_leaf.location = (0.0, -12.41, 0.0)
ob_leaf.scale = (0.5338, 1.0, 1.0)
ob_grassblade.location = (0.0, -15.24, 0.0)
ob_grassblade.scale = (0.1237, 1.0, 1.0)

# ---- collection membership
col_collection.objects.link(ob_floor)
col_collection.objects.link(ob_icosphere)
col_collection.objects.link(ob_icosphere_001)
col_collection.objects.link(ob_icosphere_002)
col_collection.objects.link(ob_icosphere_003)
col_collection.objects.link(ob_icosphere_004)
col_collection.objects.link(ob_icosphere_005)
col_collection.objects.link(ob_icosphere_006)
col_collection.objects.link(ob_icosphere_007)
col_collection.objects.link(ob_vert)
col_collection.objects.link(ob_vert_001)
col_rocks.objects.link(ob_cube)
col_rocks.objects.link(ob_cube_001)
col_rocks.objects.link(ob_cube_002)
col_rocks.objects.link(ob_cube_003)
col_rocks.objects.link(ob_cube_004)
col_rocks.objects.link(ob_cube_005)
col_rocks.objects.link(ob_cube_006)
col_rocks.objects.link(ob_cube_007)
col_rocks.objects.link(ob_cube_008)
col_rocks.objects.link(ob_cube_009)
col_rocks.objects.link(ob_cube_010)
col_rocks.objects.link(ob_cube_012)
col_particles.objects.link(ob_leaf)
col_particles.objects.link(ob_grassblade)

# ---- scene / render settings (as saved in the file)
scene.frame_start = 1; scene.frame_end = 250; scene.frame_set(1)
scene.render.engine = 'BLENDER_EEVEE_NEXT'
scene.cycles.sampling_pattern = 'TABULATED_SOBOL'
bpy.context.view_layer.update()

# ---- added for rendering (the .blend has no active camera and no usable light): camera, sun
cam_auto = bpy.data.cameras.new('AutoCamera')
cam_auto.lens = 50.0
cam_auto.sensor_width = 36.0
cam_auto.clip_end = 1000.0
ob_auto_camera = bpy.data.objects.new('AutoCamera', cam_auto)
scene.collection.objects.link(ob_auto_camera)
ob_auto_camera.location = (20.0705, -29.5096, 17.7638)
ob_auto_camera.rotation_euler = (1.09748, -7.21219e-08, 0.694738)
scene.camera = ob_auto_camera
light_auto_sun = bpy.data.lights.new('AutoSun', 'SUN')
light_auto_sun.energy = 3.0
light_auto_sun.angle = 0.0523599
ob_auto_sun = bpy.data.objects.new('AutoSun', light_auto_sun)
scene.collection.objects.link(ob_auto_sun)
ob_auto_sun.rotation_euler = (0.872665, 0.174533, 0.523599)
bpy.context.view_layer.update()
